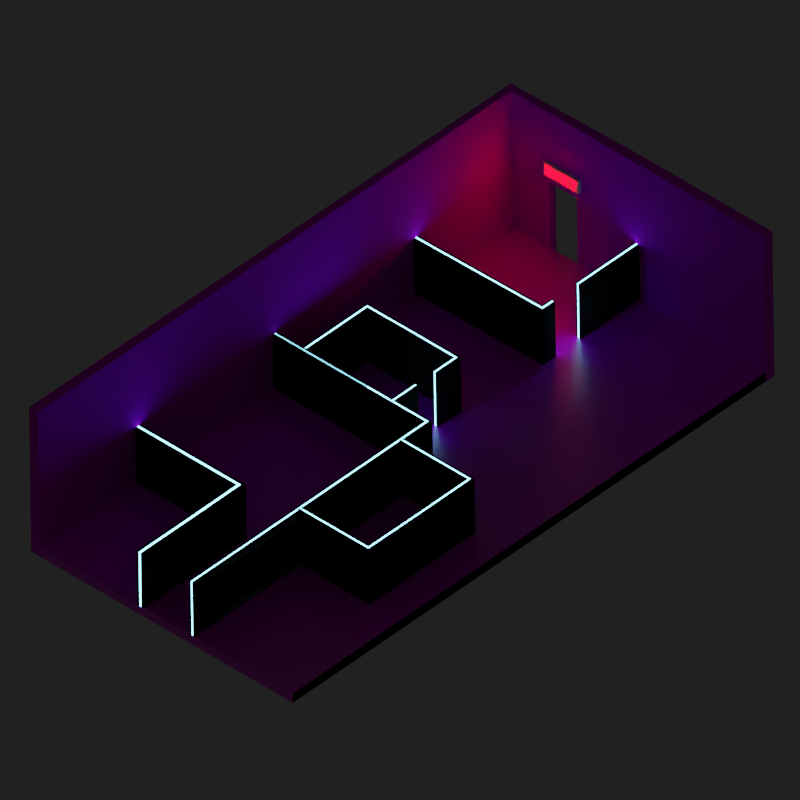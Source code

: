 # Source: level_11.blend  (saved by Blender 2.83.19; exported with 4.5.12 LTS)
import bpy
from mathutils import Matrix  # noqa: F401  (used for matrix-valued properties, if any)

bpy.ops.wm.read_factory_settings(use_empty=True)
scene = bpy.context.scene
scene.name = 'Scene'

# ---- collections
col_collection = bpy.data.collections.new('Collection'); scene.collection.children.link(col_collection)

# ---- images (referenced by path relative to the original .blend; pixels are not part of the script)
import os
ASSET_DIR = os.environ.get("B2B_ASSET_DIR", "")  # directory of the original .blend (textures are referenced by path, not embedded)
HERE = os.path.dirname(os.path.abspath(__file__))  # packed textures are extracted next to this script under _unpacked/

def load_image(name, relpath, width, height, colorspace="sRGB"):
    """Load a texture the original file referenced (path relative to the .blend, or extracted next to this script)."""
    p = next((c for c in (os.path.join(HERE, relpath), os.path.join(ASSET_DIR, relpath)) if relpath and os.path.exists(c)), "")
    if p:
        img = bpy.data.images.load(p, check_existing=True)
        img.name = name
    else:  # same state as the original file: an image datablock whose file is absent (Cycles renders it pink)
        img = bpy.data.images.new(name, width, height)
        img.source = "FILE"
        img.filepath = "//" + (relpath or name)
    img.colorspace_settings.name = colorspace
    return img
img_white_tiles_png_001 = load_image('White_Tiles.png.001', 'White_Tiles.png', 1024, 1024, 'sRGB')
img_black_tiles_png_001 = load_image('Black_Tiles.png.001', 'Black_Tiles.png', 1024, 1024, 'sRGB')

# ---- materials (node trees are filled in below, after node groups)
mat_floor = bpy.data.materials.new('Floor')
mat_floor.use_transparent_shadow = False
mat_material = bpy.data.materials.new('Material')
mat_material.use_transparent_shadow = False
mat_wall_black_002 = bpy.data.materials.new('Wall_Black.002')
mat_wall_black_002.use_transparent_shadow = False
mat_wall_black_002.diffuse_color = (0.0149, 0.0149, 0.0149, 1.0)
mat_wall_black_002.roughness = 0.925
mat_wall_black_002.specular_intensity = 0.05833
mat_emission_001 = bpy.data.materials.new('Emission.001')
mat_emission_001.use_transparent_shadow = False
mat_black_tiles = bpy.data.materials.new('Black Tiles')
mat_black_tiles.use_transparent_shadow = False

# ---- material node trees
mat_floor.use_nodes = True; mat_floor.node_tree.nodes.clear()
_N = mat_floor.node_tree.nodes; _L = mat_floor.node_tree.links
n0 = _N.new('ShaderNodeOutputMaterial'); n0.name = 'Material Output'; n0.location = (650, 300)
n1 = _N.new('ShaderNodeTexCoord'); n1.name = 'Texture Coordinate'; n1.location = (-932, 159)
n2 = _N.new('ShaderNodeMapping'); n2.name = 'Mapping'; n2.location = (-722, 176)
n2.width = 240
n2.inputs[3].default_value = (15.0, 8.0, 1.0)
n3 = _N.new('ShaderNodeTexImage'); n3.name = 'Image Texture.001'; n3.location = (-402, -9)
n3.image = img_white_tiles_png_001
n4 = _N.new('ShaderNodeValToRGB'); n4.name = 'ColorRamp'; n4.location = (-19, -70)
while len(n4.color_ramp.elements) > 1: n4.color_ramp.elements.remove(n4.color_ramp.elements[-1])
n4.color_ramp.elements[0].position = 0.0; n4.color_ramp.elements[0].color = (1.0, 1.0, 1.0, 1.0)
_e = n4.color_ramp.elements.new(0.4364); _e.color = (0.0, 0.0, 0.0, 1.0)
n5 = _N.new('ShaderNodeBsdfPrincipled'); n5.name = 'Principled BSDF'; n5.location = (360, 300)
n5.distribution = 'GGX'
n5.subsurface_method = 'BURLEY'
n5.inputs[3].default_value = 1.45
n5.inputs[13].default_value = 1.0
n5.inputs[27].default_value = (0.0, 0.0, 0.0, 1.0)
n5.inputs[28].default_value = 1.0
_L.new(n2.outputs[0], n3.inputs[0])
_L.new(n1.outputs[2], n2.inputs[0])
_L.new(n3.outputs[0], n5.inputs[0])
_L.new(n3.outputs[0], n4.inputs[0])
_L.new(n4.outputs[0], n5.inputs[2])
_L.new(n5.outputs[0], n0.inputs[0])
n0.is_active_output = True
mat_material.use_nodes = True; mat_material.node_tree.nodes.clear()
_N = mat_material.node_tree.nodes; _L = mat_material.node_tree.links
n0 = _N.new('ShaderNodeOutputMaterial'); n0.name = 'Material Output'; n0.location = (300, 300)
n1 = _N.new('ShaderNodeEmission'); n1.name = 'Emission'; n1.location = (46, 228)
n1.inputs[0].default_value = (1.0, 0.0, 0.003421, 1.0)
n1.inputs[1].default_value = 17.4
_L.new(n1.outputs[0], n0.inputs[0])
n0.is_active_output = True
mat_wall_black_002.use_nodes = True; mat_wall_black_002.node_tree.nodes.clear()
_N = mat_wall_black_002.node_tree.nodes; _L = mat_wall_black_002.node_tree.links
n0 = _N.new('ShaderNodeBsdfPrincipled'); n0.name = 'Principled BSDF'; n0.location = (10, 300)
n0.distribution = 'GGX'
n0.subsurface_method = 'BURLEY'
n0.inputs[0].default_value = (0.0149, 0.0149, 0.0149, 1.0)
n0.inputs[2].default_value = 0.925
n0.inputs[3].default_value = 1.45
n0.inputs[13].default_value = 0.05833
n0.inputs[27].default_value = (0.0, 0.0, 0.0, 1.0)
n0.inputs[28].default_value = 1.0
n1 = _N.new('ShaderNodeOutputMaterial'); n1.name = 'Material Output'; n1.location = (300, 300)
_L.new(n0.outputs[0], n1.inputs[0])
n1.is_active_output = True
mat_emission_001.use_nodes = True; mat_emission_001.node_tree.nodes.clear()
_N = mat_emission_001.node_tree.nodes; _L = mat_emission_001.node_tree.links
n0 = _N.new('ShaderNodeOutputMaterial'); n0.name = 'Material Output'; n0.location = (300, 300)
n1 = _N.new('ShaderNodeEmission'); n1.name = 'Emission'; n1.location = (67, 237)
n1.inputs[0].default_value = (0.1914, 0.7458, 1.0, 1.0)
n1.inputs[1].default_value = 8.9
_L.new(n1.outputs[0], n0.inputs[0])
n0.is_active_output = True
mat_black_tiles.use_nodes = True; mat_black_tiles.node_tree.nodes.clear()
_N = mat_black_tiles.node_tree.nodes; _L = mat_black_tiles.node_tree.links
n0 = _N.new('ShaderNodeTexCoord'); n0.name = 'Texture Coordinate'; n0.location = (-830, 132)
n1 = _N.new('ShaderNodeMapping'); n1.name = 'Mapping'; n1.location = (-620, 149)
n1.width = 240
n1.inputs[3].default_value = (8.0, 4.0, 1.0)
n2 = _N.new('ShaderNodeTexImage'); n2.name = 'Image Texture'; n2.location = (-330, 135)
n2.image = img_black_tiles_png_001
n3 = _N.new('ShaderNodeOutputMaterial'); n3.name = 'Material Output'; n3.location = (601, 287)
n4 = _N.new('ShaderNodeValToRGB'); n4.name = 'ColorRamp'; n4.location = (14, 25)
while len(n4.color_ramp.elements) > 1: n4.color_ramp.elements.remove(n4.color_ramp.elements[-1])
n4.color_ramp.elements[0].position = 0.0; n4.color_ramp.elements[0].color = (1.0, 1.0, 1.0, 1.0)
_e = n4.color_ramp.elements.new(0.08182); _e.color = (0.0, 0.0, 0.0, 1.0)
n5 = _N.new('ShaderNodeBrightContrast'); n5.name = 'Bright/Contrast'; n5.location = (82, 144)
n5.inputs[1].default_value = -0.05
n5.inputs[2].default_value = -0.05
n6 = _N.new('ShaderNodeBsdfPrincipled'); n6.name = 'Principled BSDF'; n6.location = (317, 224)
n6.distribution = 'GGX'
n6.subsurface_method = 'BURLEY'
n6.inputs[2].default_value = 1.0
n6.inputs[3].default_value = 1.45
n6.inputs[13].default_value = 0.1045
n6.inputs[27].default_value = (0.0, 0.0, 0.0, 1.0)
n6.inputs[28].default_value = 1.0
_L.new(n6.outputs[0], n3.inputs[0])
_L.new(n1.outputs[0], n2.inputs[0])
_L.new(n0.outputs[2], n1.inputs[0])
_L.new(n2.outputs[0], n5.inputs[0])
_L.new(n2.outputs[0], n4.inputs[0])
_L.new(n5.outputs[0], n6.inputs[0])
n3.is_active_output = True

# ---- world
world_world = bpy.data.worlds.new('World'); scene.world = world_world
world_world.use_nodes = True; world_world.node_tree.nodes.clear()
_N = world_world.node_tree.nodes; _L = world_world.node_tree.links
n0 = _N.new('ShaderNodeOutputWorld'); n0.name = 'World Output'; n0.location = (300, 300)
n1 = _N.new('ShaderNodeBackground'); n1.name = 'Background'; n1.location = (10, 300)
n1.inputs[0].default_value = (0.0291, 0.0291, 0.0291, 1.0)
n1.inputs[1].default_value = 0.5
_L.new(n1.outputs[0], n0.inputs[0])
n0.is_active_output = True
world_world.color = (0.05088, 0.05088, 0.05088)
world_world.use_sun_shadow = False
world_world.sun_shadow_jitter_overblur = 0.0

# ---- cameras
cam_camera = bpy.data.cameras.new('Camera')
cam_camera.type = 'ORTHO'
cam_camera.ortho_scale = 23.1

# ---- meshes
me_cube_004 = bpy.data.meshes.new('Cube.004')
me_cube_004.from_pydata([(-10.0, -5.0, -5.0), (-10.0, 5.0, -5.0), (10.0, -5.0, -5.0), (10.0, 5.0, -5.0), (-10.0, -5.0, -5.35), (-10.0, 5.0, -5.35), (10.0, -5.0, -5.35), (10.0, 5.0, -5.35), (-10.0, 5.0, -5.0), (10.0, 5.0, -5.0), (-10.0, 5.0, -5.35), (10.0, 5.0, -5.35)], [], [(3, 1, 0, 2), (7, 6, 4, 5), (1, 3, 7, 5), (2, 0, 4, 6), (0, 1, 5, 4), (3, 2, 6, 7), (9, 8, 10, 11)])
_uv = me_cube_004.uv_layers.new(name='UVMap')
_uv.uv.foreach_set('vector', [1.0, 1.0, 0.0, 1.0, 0.0, 0.0, 1.0, 0.0, 1.0, 1.0, 1.0, 0.0, 0.0, 0.0, 0.0, 1.0, 0.0, 1.0, 1.0, 1.0, 1.0, 1.0, 0.0, 1.0, 1.0, 0.0, 0.0, 0.0, 0.0, 0.0, 1.0, 0.0, 0.0, 0.0, 0.0, 1.0, 0.0, 1.0, 0.0, 0.0, 1.0, 1.0, 1.0, 0.0, 1.0, 0.0, 1.0, 1.0, 1.0, 0.0, 0.0, 0.0, 0.0, 0.0, 1.0, 0.0])
me_cube_004.materials.append(mat_floor)
me_cube_004.use_remesh_fix_poles = True
me_cube_004.use_remesh_preserve_attributes = False
me_cube_004.use_mirror_vertex_groups = False
me_cube_004.update()
me_cube = bpy.data.meshes.new('Cube')
me_cube.from_pydata([(-1.0, -1.0, -1.0), (-1.0, -1.0, 1.0), (-1.0, 1.342, -1.0), (-1.0, 1.342, 1.0), (1.0, -1.0, -1.0), (1.0, -1.0, 1.0), (1.0, 1.342, -1.0), (1.0, 1.342, 1.0)], [], [(0, 1, 3, 2), (2, 3, 7, 6), (6, 7, 5, 4), (4, 5, 1, 0), (2, 6, 4, 0), (7, 3, 1, 5)])
_uv = me_cube.uv_layers.new(name='UVMap')
_uv.uv.foreach_set('vector', [0.375, 0.0, 0.625, 0.0, 0.625, 0.25, 0.375, 0.25, 0.375, 0.25, 0.625, 0.25, 0.625, 0.5, 0.375, 0.5, 0.375, 0.5, 0.625, 0.5, 0.625, 0.75, 0.375, 0.75, 0.375, 0.75, 0.625, 0.75, 0.625, 1.0, 0.375, 1.0, 0.125, 0.5, 0.375, 0.5, 0.375, 0.75, 0.125, 0.75, 0.625, 0.5, 0.875, 0.5, 0.875, 0.75, 0.625, 0.75])
me_cube.use_remesh_fix_poles = True
me_cube.use_remesh_preserve_attributes = False
me_cube.use_mirror_vertex_groups = False
me_cube.update()
me_cube_008 = bpy.data.meshes.new('Cube.008')
me_cube_008.from_pydata([(1.499, 0.93, -0.3724), (1.499, 0.93, -0.7448), (1.499, 1.097, -0.7448), (1.499, 0.93, 0.7448), (1.499, 1.097, 0.7448), (1.499, 1.097, -0.3724), (1.499, 0.93, 0.3724), (1.499, 1.097, 0.3724), (1.499, 1.235, 0.7448), (1.499, 1.235, 0.3724), (1.499, 0.7923, 0.7448), (1.499, 0.7923, 0.3724), (1.202, 0.93, -0.3724), (1.202, 0.93, -0.7448), (1.202, 1.097, -0.7448), (1.202, 0.93, 0.7448), (1.202, 1.097, 0.7448), (1.202, 1.097, -0.3724), (1.202, 0.93, 0.3724), (1.202, 1.097, 0.3724), (1.202, 1.235, 0.7448), (1.202, 1.235, 0.3724), (1.202, 0.7923, 0.3724), (1.202, 0.7923, 0.7448), (1.499, -0.8504, -0.3724), (1.499, -0.8504, -0.7448), (1.499, -0.6833, -0.7448), (1.499, -0.8504, 0.7448), (1.499, -0.6833, 0.7448), (1.499, -0.6833, -0.3724), (1.499, -0.8504, 0.3724), (1.499, -0.6833, 0.1889), (1.499, -0.4196, 0.1889), (1.499, -0.4196, -0.1889), (1.499, -0.6833, -0.1889), (1.499, -0.6833, 0.3724), (1.499, -0.4196, 0.7448), (1.499, -0.4196, 0.3724), (1.499, -0.4196, -0.3724), (1.499, -0.4196, -0.7448), (1.499, -0.8504, -0.1889), (1.499, -0.8504, 0.1889), (1.202, -0.8504, -0.3724), (1.202, -0.8504, -0.7448), (1.202, -0.6833, -0.7448), (1.202, -0.8504, 0.7448), (1.202, -0.6833, 0.7448), (1.202, -0.6833, -0.3724), (1.202, -0.8504, 0.3724), (1.202, -0.6833, 0.1889), (1.202, -0.4196, 0.1889), (1.202, -0.4196, -0.1889), (1.202, -0.6833, -0.1889), (1.202, -0.6833, 0.3724), (1.202, -0.4196, 0.7448), (1.202, -0.4196, 0.3724), (1.202, -0.4196, -0.3724), (1.202, -0.4196, -0.7448), (1.202, -0.8504, -0.1889), (1.202, -0.8504, 0.1889), (1.499, -0.3782, -0.3921), (1.499, -0.26, -0.6924), (1.499, 0.03631, 0.6612), (1.499, 0.1545, 0.3609), (1.499, 0.03631, -0.6924), (1.499, 0.1545, -0.3921), (1.499, -0.3782, 0.3609), (1.499, -0.26, 0.6612), (1.202, -0.26, -0.6924), (1.202, -0.3782, -0.3921), (1.202, 0.03631, 0.6612), (1.202, 0.1545, 0.3609), (1.202, 0.1545, -0.3921), (1.202, 0.03631, -0.6924), (1.202, -0.3782, 0.3609), (1.202, -0.26, 0.6612), (1.499, 0.3913, -0.3724), (1.499, 0.3913, -0.7448), (1.499, 0.5585, -0.7448), (1.499, 0.3913, 0.7448), (1.499, 0.5585, 0.7448), (1.499, 0.5585, -0.3724), (1.499, 0.3913, 0.3724), (1.499, 0.5585, 0.3724), (1.499, 0.6961, -0.7448), (1.499, 0.6961, 0.7448), (1.499, 0.6961, -0.3724), (1.499, 0.6961, 0.3724), (1.499, 0.2537, -0.3724), (1.499, 0.2537, -0.7448), (1.499, 0.2537, 0.7448), (1.499, 0.2537, 0.3724), (1.202, 0.3913, -0.3724), (1.202, 0.3913, -0.7448), (1.202, 0.5585, -0.7448), (1.202, 0.3913, 0.7448), (1.202, 0.5585, 0.7448), (1.202, 0.5585, -0.3724), (1.202, 0.3913, 0.3724), (1.202, 0.5585, 0.3724), (1.202, 0.6961, -0.3724), (1.202, 0.6961, -0.7448), (1.202, 0.6961, 0.7448), (1.202, 0.6961, 0.3724), (1.202, 0.2537, -0.3724), (1.202, 0.2537, -0.7448), (1.202, 0.2537, 0.7448), (1.202, 0.2537, 0.3724)], [], [(6, 7, 4, 3), (1, 2, 5, 0), (5, 7, 6, 0), (4, 7, 9, 8), (6, 3, 10, 11), (18, 15, 16, 19), (13, 12, 17, 14), (17, 12, 18, 19), (16, 20, 21, 19), (18, 22, 23, 15), (11, 22, 18, 6), (8, 20, 16, 4), (1, 13, 14, 2), (5, 17, 19, 7), (3, 15, 23, 10), (7, 19, 21, 9), (4, 16, 15, 3), (6, 18, 12, 0), (10, 23, 22, 11), (2, 14, 17, 5), (9, 21, 20, 8), (0, 12, 13, 1), (30, 35, 28, 27), (25, 26, 29, 24), (34, 33, 32, 31), (24, 29, 34, 40), (41, 40, 34, 31), (41, 31, 35, 30), (35, 37, 36, 28), (26, 39, 38, 29), (48, 45, 46, 53), (43, 42, 47, 44), (52, 49, 50, 51), (42, 58, 52, 47), (59, 49, 52, 58), (59, 48, 53, 49), (53, 46, 54, 55), (44, 47, 56, 57), (39, 57, 56, 38), (38, 56, 47, 29), (28, 46, 45, 27), (30, 48, 59, 41), (31, 49, 53, 35), (33, 51, 50, 32), (27, 45, 48, 30), (40, 58, 42, 24), (32, 50, 49, 31), (29, 47, 52, 34), (41, 59, 58, 40), (34, 52, 51, 33), (35, 53, 55, 37), (36, 54, 46, 28), (24, 42, 43, 25), (37, 55, 54, 36), (26, 44, 57, 39), (25, 43, 44, 26), (61, 63, 62, 60), (65, 67, 66, 64), (68, 69, 70, 71), (72, 73, 74, 75), (65, 72, 75, 67), (64, 73, 72, 65), (61, 68, 71, 63), (60, 69, 68, 61), (66, 74, 73, 64), (67, 75, 74, 66), (62, 70, 69, 60), (63, 71, 70, 62), (82, 83, 80, 79), (77, 78, 81, 76), (81, 83, 82, 76), (80, 83, 87, 85), (81, 78, 84, 86), (82, 79, 90, 91), (77, 76, 88, 89), (98, 95, 96, 99), (93, 92, 97, 94), (97, 92, 98, 99), (96, 102, 103, 99), (97, 100, 101, 94), (98, 107, 106, 95), (93, 105, 104, 92), (83, 99, 103, 87), (76, 92, 104, 88), (86, 100, 97, 81), (78, 94, 101, 84), (81, 97, 99, 83), (77, 93, 94, 78), (88, 104, 105, 89), (82, 98, 92, 76), (80, 96, 95, 79), (90, 106, 107, 91), (84, 101, 100, 86), (91, 107, 98, 82), (87, 103, 102, 85), (79, 95, 106, 90), (85, 102, 96, 80), (89, 105, 93, 77)])
_uv = me_cube_008.uv_layers.new(name='UVMap')
_uv.uv.foreach_set('vector', [0.5625, 0.5, 0.5625, 0.75, 0.625, 0.75, 0.625, 0.5, 0.375, 0.5, 0.375, 0.75, 0.4375, 0.75, 0.4375, 0.5, 0.4375, 0.75, 0.5625, 0.75, 0.5625, 0.5, 0.4375, 0.5, 0.625, 0.75, 0.5625, 0.75, 0.5625, 0.75, 0.625, 0.75, 0.5625, 0.5, 0.625, 0.5, 0.625, 0.5, 0.5625, 0.5, 0.5625, 0.5, 0.625, 0.5, 0.625, 0.75, 0.5625, 0.75, 0.375, 0.5, 0.4375, 0.5, 0.4375, 0.75, 0.375, 0.75, 0.4375, 0.75, 0.4375, 0.5, 0.5625, 0.5, 0.5625, 0.75, 0.625, 0.75, 0.625, 0.75, 0.5625, 0.75, 0.5625, 0.75, 0.5625, 0.5, 0.5625, 0.5, 0.625, 0.5, 0.625, 0.5, 0.5625, 0.5, 0.5625, 0.5, 0.5625, 0.5, 0.5625, 0.5, 0.625, 0.75, 0.625, 0.75, 0.625, 0.75, 0.625, 0.75, 0.375, 0.5, 0.375, 0.5, 0.375, 0.75, 0.375, 0.75, 0.4375, 0.75, 0.4375, 0.75, 0.5625, 0.75, 0.5625, 0.75, 0.625, 0.5, 0.625, 0.5, 0.625, 0.5, 0.625, 0.5, 0.5625, 0.75, 0.5625, 0.75, 0.5625, 0.75, 0.5625, 0.75, 0.625, 0.75, 0.625, 0.75, 0.625, 0.5, 0.625, 0.5, 0.5625, 0.5, 0.5625, 0.5, 0.4375, 0.5, 0.4375, 0.5, 0.625, 0.5, 0.625, 0.5, 0.5625, 0.5, 0.5625, 0.5, 0.375, 0.75, 0.375, 0.75, 0.4375, 0.75, 0.4375, 0.75, 0.5625, 0.75, 0.5625, 0.75, 0.625, 0.75, 0.625, 0.75, 0.4375, 0.5, 0.4375, 0.5, 0.375, 0.5, 0.375, 0.5, 0.5625, 0.5, 0.5625, 0.75, 0.625, 0.75, 0.625, 0.5, 0.375, 0.5, 0.375, 0.75, 0.4375, 0.75, 0.4375, 0.5, 0.4683, 0.75, 0.4683, 0.75, 0.5317, 0.75, 0.5317, 0.75, 0.4375, 0.5, 0.4375, 0.75, 0.4683, 0.75, 0.4683, 0.5, 0.5317, 0.5, 0.4683, 0.5, 0.4683, 0.75, 0.5317, 0.75, 0.5317, 0.5, 0.5317, 0.75, 0.5625, 0.75, 0.5625, 0.5, 0.5625, 0.75, 0.5625, 0.75, 0.625, 0.75, 0.625, 0.75, 0.375, 0.75, 0.375, 0.75, 0.4375, 0.75, 0.4375, 0.75, 0.5625, 0.5, 0.625, 0.5, 0.625, 0.75, 0.5625, 0.75, 0.375, 0.5, 0.4375, 0.5, 0.4375, 0.75, 0.375, 0.75, 0.4683, 0.75, 0.5317, 0.75, 0.5317, 0.75, 0.4683, 0.75, 0.4375, 0.5, 0.4683, 0.5, 0.4683, 0.75, 0.4375, 0.75, 0.5317, 0.5, 0.5317, 0.75, 0.4683, 0.75, 0.4683, 0.5, 0.5317, 0.5, 0.5625, 0.5, 0.5625, 0.75, 0.5317, 0.75, 0.5625, 0.75, 0.625, 0.75, 0.625, 0.75, 0.5625, 0.75, 0.375, 0.75, 0.4375, 0.75, 0.4375, 0.75, 0.375, 0.75, 0.375, 0.75, 0.375, 0.75, 0.4375, 0.75, 0.4375, 0.75, 0.4375, 0.75, 0.4375, 0.75, 0.4375, 0.75, 0.4375, 0.75, 0.625, 0.75, 0.625, 0.75, 0.625, 0.5, 0.625, 0.5, 0.5625, 0.5, 0.5625, 0.5, 0.5317, 0.5, 0.5317, 0.5, 0.5317, 0.75, 0.5317, 0.75, 0.5625, 0.75, 0.5625, 0.75, 0.4683, 0.75, 0.4683, 0.75, 0.5317, 0.75, 0.5317, 0.75, 0.625, 0.5, 0.625, 0.5, 0.5625, 0.5, 0.5625, 0.5, 0.4683, 0.5, 0.4683, 0.5, 0.4375, 0.5, 0.4375, 0.5, 0.5317, 0.75, 0.5317, 0.75, 0.5317, 0.75, 0.5317, 0.75, 0.4375, 0.75, 0.4375, 0.75, 0.4683, 0.75, 0.4683, 0.75, 0.5317, 0.5, 0.5317, 0.5, 0.4683, 0.5, 0.4683, 0.5, 0.4683, 0.75, 0.4683, 0.75, 0.4683, 0.75, 0.4683, 0.75, 0.5625, 0.75, 0.5625, 0.75, 0.5625, 0.75, 0.5625, 0.75, 0.625, 0.75, 0.625, 0.75, 0.625, 0.75, 0.625, 0.75, 0.4375, 0.5, 0.4375, 0.5, 0.375, 0.5, 0.375, 0.5, 0.5625, 0.75, 0.5625, 0.75, 0.625, 0.75, 0.625, 0.75, 0.375, 0.75, 0.375, 0.75, 0.375, 0.75, 0.375, 0.75, 0.375, 0.5, 0.375, 0.5, 0.375, 0.75, 0.375, 0.75, 0.375, 0.75, 0.625, 0.75, 0.625, 0.5, 0.375, 0.5, 0.375, 0.75, 0.625, 0.75, 0.625, 0.5, 0.375, 0.5, 0.375, 0.75, 0.375, 0.5, 0.625, 0.5, 0.625, 0.75, 0.375, 0.75, 0.375, 0.5, 0.625, 0.5, 0.625, 0.75, 0.375, 0.75, 0.375, 0.75, 0.625, 0.75, 0.625, 0.75, 0.375, 0.5, 0.375, 0.5, 0.375, 0.75, 0.375, 0.75, 0.375, 0.75, 0.375, 0.75, 0.625, 0.75, 0.625, 0.75, 0.375, 0.5, 0.375, 0.5, 0.375, 0.75, 0.375, 0.75, 0.625, 0.5, 0.625, 0.5, 0.375, 0.5, 0.375, 0.5, 0.625, 0.75, 0.625, 0.75, 0.625, 0.5, 0.625, 0.5, 0.625, 0.5, 0.625, 0.5, 0.375, 0.5, 0.375, 0.5, 0.625, 0.75, 0.625, 0.75, 0.625, 0.5, 0.625, 0.5, 0.5625, 0.5, 0.5625, 0.75, 0.625, 0.75, 0.625, 0.5, 0.375, 0.5, 0.375, 0.75, 0.4375, 0.75, 0.4375, 0.5, 0.4375, 0.75, 0.5625, 0.75, 0.5625, 0.5, 0.4375, 0.5, 0.625, 0.75, 0.5625, 0.75, 0.5625, 0.75, 0.625, 0.75, 0.4375, 0.75, 0.375, 0.75, 0.375, 0.75, 0.4375, 0.75, 0.5625, 0.5, 0.625, 0.5, 0.625, 0.5, 0.5625, 0.5, 0.375, 0.5, 0.4375, 0.5, 0.4375, 0.5, 0.375, 0.5, 0.5625, 0.5, 0.625, 0.5, 0.625, 0.75, 0.5625, 0.75, 0.375, 0.5, 0.4375, 0.5, 0.4375, 0.75, 0.375, 0.75, 0.4375, 0.75, 0.4375, 0.5, 0.5625, 0.5, 0.5625, 0.75, 0.625, 0.75, 0.625, 0.75, 0.5625, 0.75, 0.5625, 0.75, 0.4375, 0.75, 0.4375, 0.75, 0.375, 0.75, 0.375, 0.75, 0.5625, 0.5, 0.5625, 0.5, 0.625, 0.5, 0.625, 0.5, 0.375, 0.5, 0.375, 0.5, 0.4375, 0.5, 0.4375, 0.5, 0.5625, 0.75, 0.5625, 0.75, 0.5625, 0.75, 0.5625, 0.75, 0.4375, 0.5, 0.4375, 0.5, 0.4375, 0.5, 0.4375, 0.5, 0.4375, 0.75, 0.4375, 0.75, 0.4375, 0.75, 0.4375, 0.75, 0.375, 0.75, 0.375, 0.75, 0.375, 0.75, 0.375, 0.75, 0.4375, 0.75, 0.4375, 0.75, 0.5625, 0.75, 0.5625, 0.75, 0.375, 0.5, 0.375, 0.5, 0.375, 0.75, 0.375, 0.75, 0.4375, 0.5, 0.4375, 0.5, 0.375, 0.5, 0.375, 0.5, 0.5625, 0.5, 0.5625, 0.5, 0.4375, 0.5, 0.4375, 0.5, 0.625, 0.75, 0.625, 0.75, 0.625, 0.5, 0.625, 0.5, 0.625, 0.5, 0.625, 0.5, 0.5625, 0.5, 0.5625, 0.5, 0.375, 0.75, 0.375, 0.75, 0.4375, 0.75, 0.4375, 0.75, 0.5625, 0.5, 0.5625, 0.5, 0.5625, 0.5, 0.5625, 0.5, 0.5625, 0.75, 0.5625, 0.75, 0.625, 0.75, 0.625, 0.75, 0.625, 0.5, 0.625, 0.5, 0.625, 0.5, 0.625, 0.5, 0.625, 0.75, 0.625, 0.75, 0.625, 0.75, 0.625, 0.75, 0.375, 0.5, 0.375, 0.5, 0.375, 0.5, 0.375, 0.5])
me_cube_008.materials.append(mat_material)
me_cube_008.use_remesh_fix_poles = True
me_cube_008.use_remesh_preserve_attributes = False
me_cube_008.use_mirror_vertex_groups = False
me_cube_008.update()
me_cube_002_cube_001 = bpy.data.meshes.new('Cube.002_Cube.001')
me_cube_002_cube_001.from_pydata([(-2.552, 0.4194, -1.0), (-2.552, 0.4194, 1.0), (-2.367, 0.4194, -1.0), (-2.367, 0.4194, 1.0), (-2.426, 0.4194, 1.0), (-2.482, 0.4194, 1.0), (-2.482, 0.4194, -1.0), (-2.426, 0.4194, -1.0), (-2.552, 2.914, 1.0), (-2.552, 2.914, -1.0), (-2.367, 2.71, -1.0), (-2.367, 2.71, 1.0), (-2.426, 2.774, 1.0), (-2.482, 2.833, 1.0), (-2.482, 2.833, -1.0), (-2.426, 2.774, -1.0), (7.51, 2.911, -1.0), (7.51, 2.911, 1.0), (7.51, 2.713, -1.0), (7.51, 2.713, 1.0), (7.51, 2.84, 1.0), (7.51, 2.84, -1.0), (7.51, 2.783, -1.0), (7.51, 2.783, 1.0), (-2.552, 0.4127, -1.0), (-2.552, 0.4127, 1.0), (-2.367, 0.4127, -1.0), (-2.367, 0.4127, 1.0), (-2.426, 0.4127, 1.0), (-2.482, 0.4127, 1.0), (-2.482, 0.4127, -1.0), (-2.426, 0.4127, -1.0), (-2.552, -3.223, -1.0), (-2.552, -3.223, 1.0), (-2.367, -3.223, -1.0), (-2.367, -3.223, 1.0), (-2.426, -3.223, 1.0), (-2.482, -3.223, 1.0), (-2.482, -3.223, -1.0), (-2.426, -3.223, -1.0), (-2.552, -3.229, -1.0), (-2.552, -3.229, 1.0), (-2.367, -3.229, -1.0), (-2.367, -3.229, 1.0), (-2.426, -3.229, 1.0), (-2.482, -3.229, 1.0), (-2.482, -3.229, -1.0), (-2.426, -3.229, -1.0)], [], [(24, 25, 8, 9), (26, 10, 11, 27), (17, 8, 13, 20), (24, 9, 14, 30), (31, 15, 10, 26), (23, 12, 11, 19), (22, 15, 14, 21), (28, 12, 13, 29), (12, 23, 20, 13), (15, 22, 18, 10), (9, 16, 21, 14), (10, 18, 19, 11), (9, 8, 17, 16), (15, 31, 30, 14), (8, 25, 29, 13), (12, 28, 27, 11), (26, 27, 43, 42), (7, 6, 38, 39), (25, 24, 40, 41), (7, 2, 34, 39), (28, 29, 45, 44), (0, 6, 38, 32), (30, 31, 47, 46), (1, 5, 37, 33), (31, 26, 42, 47), (4, 3, 35, 36), (24, 30, 46, 40), (2, 3, 35, 34), (29, 25, 41, 45), (1, 0, 32, 33), (27, 28, 44, 43), (4, 5, 37, 36), (38, 45, 44, 39), (42, 43, 44, 39, 47), (38, 45, 41, 40, 32), (20, 23, 22, 21), (21, 16, 17, 20), (19, 18, 22, 23)])
me_cube_002_cube_001.polygons.foreach_set('use_smooth', [1, 1, 1, 1, 1, 1, 1, 1, 1, 1, 1, 1, 1, 1, 1, 1, 1, 0, 1, 0, 1, 0, 1, 0, 1, 0, 1, 0, 1, 0, 1, 0, 0, 1, 0, 1, 1, 1])
me_cube_002_cube_001.polygons.foreach_set('material_index', [0, 0, 0, 0, 0, 0, 1, 1, 1, 0, 0, 0, 0, 1, 0, 0, 0, 0, 0, 0, 1, 0, 1, 0, 0, 0, 0, 0, 0, 0, 0, 0, 0, 0, 0, 1, 0, 0])
_k = set([(8, 9), (8, 17), (8, 25), (9, 16), (9, 24), (10, 11), (10, 18), (10, 26), (11, 19), (11, 27)])
me_cube_002_cube_001.attributes.new('sharp_edge', 'BOOLEAN', 'EDGE').data.foreach_set('value', [ (min(e.vertices), max(e.vertices)) in _k for e in me_cube_002_cube_001.edges])
_uv = me_cube_002_cube_001.uv_layers.new(name='UVMap')
_uv.uv.foreach_set('vector', [0.5, 0.375, 0.625, 0.375, 0.625, 0.5, 0.5, 0.5, 0.5, 0.375, 0.5, 0.5, 0.625, 0.5, 0.625, 0.375, 0.625, 0.625, 0.625, 0.5, 0.625, 0.5, 0.625, 0.625, 0.5, 0.375, 0.5, 0.5, 0.5, 0.5, 0.5, 0.375, 0.5, 0.375, 0.5, 0.5, 0.5, 0.5, 0.5, 0.375, 0.625, 0.625, 0.625, 0.5, 0.625, 0.5, 0.625, 0.625, 0.5, 0.625, 0.5, 0.5, 0.5, 0.5, 0.5, 0.625, 0.625, 0.375, 0.625, 0.5, 0.625, 0.5, 0.625, 0.375, 0.625, 0.5, 0.625, 0.625, 0.625, 0.625, 0.625, 0.5, 0.5, 0.5, 0.5, 0.625, 0.5, 0.625, 0.5, 0.5, 0.5, 0.5, 0.5, 0.625, 0.5, 0.625, 0.5, 0.5, 0.5, 0.5, 0.5, 0.625, 0.625, 0.625, 0.625, 0.5, 0.5, 0.5, 0.625, 0.5, 0.625, 0.625, 0.5, 0.625, 0.5, 0.5, 0.5, 0.375, 0.5, 0.375, 0.5, 0.5, 0.625, 0.5, 0.625, 0.375, 0.625, 0.375, 0.625, 0.5, 0.625, 0.5, 0.625, 0.375, 0.625, 0.375, 0.625, 0.5, 0.5, 0.375, 0.625, 0.375, 0.625, 0.375, 0.5, 0.375, 0.0, 0.0, 0.0, 0.0, 0.0, 0.0, 0.0, 0.0, 0.625, 0.375, 0.5, 0.375, 0.5, 0.375, 0.625, 0.375, 0.0, 0.0, 0.0, 0.0, 0.0, 0.0, 0.0, 0.0, 0.625, 0.375, 0.625, 0.375, 0.625, 0.375, 0.625, 0.375, 0.0, 0.0, 0.0, 0.0, 0.0, 0.0, 0.0, 0.0, 0.5, 0.375, 0.5, 0.375, 0.5, 0.375, 0.5, 0.375, 0.0, 0.0, 0.0, 0.0, 0.0, 0.0, 0.0, 0.0, 0.5, 0.375, 0.5, 0.375, 0.5, 0.375, 0.5, 0.375, 0.0, 0.0, 0.0, 0.0, 0.0, 0.0, 0.0, 0.0, 0.5, 0.375, 0.5, 0.375, 0.5, 0.375, 0.5, 0.375, 0.0, 0.0, 0.0, 0.0, 0.0, 0.0, 0.0, 0.0, 0.625, 0.375, 0.625, 0.375, 0.625, 0.375, 0.625, 0.375, 0.0, 0.0, 0.0, 0.0, 0.0, 0.0, 0.0, 0.0, 0.625, 0.375, 0.625, 0.375, 0.625, 0.375, 0.625, 0.375, 0.0, 0.0, 0.0, 0.0, 0.0, 0.0, 0.0, 0.0, 0.0, 0.0, 0.625, 0.375, 0.625, 0.375, 0.0, 0.0, 0.5, 0.375, 0.625, 0.375, 0.625, 0.375, 0.0, 0.0, 0.5, 0.375, 0.0, 0.0, 0.625, 0.375, 0.625, 0.375, 0.5, 0.375, 0.0, 0.0, 0.625, 0.625, 0.625, 0.625, 0.5, 0.625, 0.5, 0.625, 0.5, 0.625, 0.5, 0.625, 0.625, 0.625, 0.625, 0.625, 0.625, 0.625, 0.5, 0.625, 0.5, 0.625, 0.625, 0.625])
me_cube_002_cube_001.materials.append(mat_wall_black_002)
me_cube_002_cube_001.materials.append(mat_emission_001)
me_cube_002_cube_001.use_remesh_fix_poles = True
me_cube_002_cube_001.use_remesh_preserve_attributes = False
me_cube_002_cube_001.use_mirror_vertex_groups = False
me_cube_002_cube_001.update()
me_cube_002_cube_001.normals_split_custom_set([tuple(v) for v in zip(*[iter([-0.7071, -5.139e-08, -0.7071, -0.7071, 5.139e-08, 0.7071, -1.0, 0.0, 0.0, -1.0, 0.0, 0.0, 0.7071, -6.252e-08, -0.7071, 1.0, -2.332e-08, 0.0, 1.0, -2.332e-08, 0.0, 0.7071, 4.603e-08, 0.7071, 0.5774, 0.5773, 0.5774, -3.992e-09, 6.587e-08, 1.0, -3.069e-09, 7.443e-08, 1.0, 0.7071, 0.0, 0.7071, -0.7071, -5.139e-08, -0.7071, 3.992e-09, -6.587e-08, -1.0, 3.069e-09, -7.443e-08, -1.0, -1.394e-13, -7.373e-08, -1.0, -7.114e-15, -7.577e-08, -1.0, 1.071e-09, -7.464e-08, -1.0, -5.128e-10, -7.823e-08, -1.0, 0.7071, -6.252e-08, -0.7071, 0.7071, 0.0, 0.7071, -1.071e-09, 7.464e-08, 1.0, 5.128e-10, 7.823e-08, 1.0, 0.5774, -0.5773, 0.5774, 0.7071, 0.0, -0.7071, 1.071e-09, -7.464e-08, -1.0, 3.069e-09, -7.443e-08, -1.0, 0.7071, 0.0, -0.7071, 7.324e-14, 7.577e-08, 1.0, -1.071e-09, 7.464e-08, 1.0, -3.069e-09, 7.443e-08, 1.0, 8.336e-14, 7.373e-08, 1.0, -1.071e-09, 7.464e-08, 1.0, 0.7071, 0.0, 0.7071, 0.7071, 0.0, 0.7071, -3.069e-09, 7.443e-08, 1.0, 1.071e-09, -7.464e-08, -1.0, 0.7071, 0.0, -0.7071, 0.5774, -0.5773, -0.5774, -5.128e-10, -7.823e-08, -1.0, 3.992e-09, -6.587e-08, -1.0, 0.5774, 0.5773, -0.5774, 0.7071, 0.0, -0.7071, 3.069e-09, -7.443e-08, -1.0, 0.0002756, -1.0, 1.931e-07, 0.5774, -0.5773, -0.5774, 0.5774, -0.5773, 0.5774, 0.0002756, -1.0, 1.931e-07, 0.0002236, 1.0, -1.896e-07, 0.0002236, 1.0, -1.896e-07, 0.5774, 0.5773, 0.5774, 0.5774, 0.5773, -0.5774, 1.071e-09, -7.464e-08, -1.0, -7.114e-15, -7.577e-08, -1.0, -1.394e-13, -7.373e-08, -1.0, 3.069e-09, -7.443e-08, -1.0, -3.992e-09, 6.587e-08, 1.0, -0.7071, 5.139e-08, 0.7071, 8.336e-14, 7.373e-08, 1.0, -3.069e-09, 7.443e-08, 1.0, -1.071e-09, 7.464e-08, 1.0, 7.324e-14, 7.577e-08, 1.0, 0.7071, 4.603e-08, 0.7071, 5.128e-10, 7.823e-08, 1.0, 0.7071, -6.252e-08, -0.7071, 0.7071, 4.603e-08, 0.7071, 0.5551, -0.5877, 0.5886, 0.5551, -0.5877, -0.5886, -2.787e-13, 0.0, 1.0, -2.787e-13, 0.0, 1.0, -2.787e-13, 0.0, 1.0, -2.787e-13, 0.0, 1.0, -0.7071, 5.139e-08, 0.7071, -0.7071, -5.139e-08, -0.7071, -0.7071, 0.0, -0.7071, -0.7071, 0.0, 0.7071, -2.645e-13, 0.0, -1.0, -2.645e-13, 0.0, -1.0, -2.645e-13, 0.0, -1.0, -2.645e-13, 0.0, -1.0, 7.324e-14, 7.577e-08, 1.0, 8.336e-14, 7.373e-08, 1.0, 1.667e-13, 0.0, 1.0, -0.02548, -0.4465, 0.8944, 0.0, 0.0, -1.0, 0.0, 0.0, -1.0, 0.0, 0.0, -1.0, 0.0, 0.0, -1.0, -1.394e-13, -7.373e-08, -1.0, -7.114e-15, -7.577e-08, -1.0, -0.02548, -0.4465, -0.8944, -2.787e-13, 0.0, -1.0, 0.0, 0.0, -1.0, 0.0, 0.0, -1.0, 0.0, 0.0, -1.0, 0.0, 0.0, -1.0, -7.114e-15, -7.577e-08, -1.0, 0.7071, -6.252e-08, -0.7071, 0.5551, -0.5877, -0.5886, -0.02548, -0.4465, -0.8944, -2.645e-13, 0.0, -1.0, -2.645e-13, 0.0, -1.0, -2.645e-13, 0.0, -1.0, -2.645e-13, 0.0, -1.0, -0.7071, -5.139e-08, -0.7071, -1.394e-13, -7.373e-08, -1.0, -2.787e-13, 0.0, -1.0, -0.7071, 0.0, -0.7071, 1.0, 0.0, 0.0, 1.0, 0.0, 0.0, 1.0, 0.0, 0.0, 1.0, 0.0, 0.0, 8.336e-14, 7.373e-08, 1.0, -0.7071, 5.139e-08, 0.7071, -0.7071, 0.0, 0.7071, 1.667e-13, 0.0, 1.0, -1.0, 0.0, 0.0, -1.0, 0.0, 0.0, -1.0, 0.0, 0.0, -1.0, 0.0, 0.0, 0.7071, 4.603e-08, 0.7071, 7.324e-14, 7.577e-08, 1.0, -0.02548, -0.4465, 0.8944, 0.5551, -0.5877, 0.5886, -5.574e-13, 0.0, 1.0, -5.574e-13, 0.0, 1.0, -5.574e-13, 0.0, 1.0, -5.574e-13, 0.0, 1.0, 4.257e-06, 1.0, 0.003367, 4.257e-06, 1.0, 0.003367, 4.257e-06, 1.0, 0.003367, 4.257e-06, 1.0, 0.003367, 0.5551, -0.5877, -0.5886, 0.5551, -0.5877, 0.5886, -0.02548, -0.4465, 0.8944, -0.05697, -0.9984, 1.26e-07, -0.02548, -0.4465, -0.8944, 0.04827, -0.9988, -0.003363, 0.04827, -0.9988, -0.003363, 0.04827, -0.9988, -0.003363, 0.04827, -0.9988, -0.003363, 0.04827, -0.9988, -0.003363, 0.7071, 0.0, 0.7071, 0.7071, 0.0, 0.7071, 0.7071, 0.0, -0.7071, 0.7071, 0.0, -0.7071, 0.7071, 0.0, -0.7071, 0.5774, 0.5773, -0.5774, 0.5774, 0.5773, 0.5774, 0.7071, 0.0, 0.7071, 0.5774, -0.5773, 0.5774, 0.5774, -0.5773, -0.5774, 0.7071, 0.0, -0.7071, 0.7071, 0.0, 0.7071])] * 3)])
me_cube_002_cube_004 = bpy.data.meshes.new('Cube.002_Cube.004')
me_cube_002_cube_004.from_pydata([(-0.781, -0.8783, -1.0), (-0.781, -0.8783, 1.0), (-0.5964, -0.8783, -1.0), (-0.5964, -0.8783, 1.0), (-0.6554, -0.8783, 1.0), (-0.7114, -0.8783, 1.0), (-0.7114, -0.8783, -1.0), (-0.6554, -0.8783, -1.0), (-0.781, 1.616, 1.0), (-0.781, 1.616, -1.0), (-0.5964, 1.412, -1.0), (-0.5964, 1.412, 1.0), (-0.6551, 1.477, 1.0), (-0.7111, 1.535, 1.0), (-0.7111, 1.535, -1.0), (-0.6551, 1.477, -1.0), (1.07, 1.614, -1.0), (1.07, 1.614, 1.0), (1.07, 1.415, -1.0), (1.07, 1.415, 1.0), (1.07, 1.542, 1.0), (1.07, 1.542, -1.0), (1.07, 1.486, -1.0), (1.07, 1.486, 1.0), (-0.781, -0.885, -1.0), (-0.781, -0.885, 1.0), (-0.5964, -0.885, -1.0), (-0.5964, -0.885, 1.0), (-0.6554, -0.885, 1.0), (-0.7114, -0.885, 1.0), (-0.7114, -0.885, -1.0), (-0.6554, -0.885, -1.0), (2.36, 1.614, -1.0), (2.36, 1.614, 1.0), (2.36, 1.415, -1.0), (2.36, 1.415, 1.0), (2.36, 1.542, 1.0), (2.36, 1.542, -1.0), (2.36, 1.486, -1.0), (2.36, 1.486, 1.0), (-0.781, -1.384, -1.0), (-0.781, -1.384, 1.0), (-0.5964, -1.384, -1.0), (-0.5964, -1.384, 1.0), (-0.6554, -1.384, 1.0), (-0.7114, -1.384, 1.0), (-0.7114, -1.384, -1.0), (-0.6554, -1.384, -1.0), (-0.781, -1.391, -1.0), (-0.781, -1.391, 1.0), (-0.5964, -1.391, -1.0), (-0.5964, -1.391, 1.0), (-0.6554, -1.391, 1.0), (-0.7114, -1.391, 1.0), (-0.7114, -1.391, -1.0), (-0.6554, -1.391, -1.0)], [], [(24, 25, 8, 9), (26, 10, 11, 27), (17, 8, 13, 20), (24, 9, 14, 30), (31, 15, 10, 26), (23, 12, 11, 19), (22, 15, 14, 21), (28, 12, 13, 29), (12, 23, 20, 13), (15, 22, 18, 10), (9, 16, 21, 14), (10, 18, 19, 11), (9, 8, 17, 16), (15, 31, 30, 14), (8, 25, 29, 13), (12, 28, 27, 11), (22, 21, 37, 38), (19, 18, 34, 35), (21, 16, 32, 37), (23, 19, 35, 39), (20, 23, 39, 36), (16, 17, 33, 32), (17, 20, 36, 33), (18, 22, 38, 34), (1, 0, 40, 41), (27, 28, 52, 51), (4, 5, 45, 44), (26, 27, 51, 50), (7, 6, 46, 47), (25, 24, 48, 49), (7, 2, 42, 47), (28, 29, 53, 52), (0, 6, 46, 40), (30, 31, 55, 54), (1, 5, 45, 41), (31, 26, 50, 55), (4, 3, 43, 44), (24, 30, 54, 48), (2, 3, 43, 42), (29, 25, 49, 53), (53, 54, 55, 52), (43, 42, 50, 55, 52, 44), (54, 53, 49, 48), (36, 39, 38, 37), (37, 32, 33, 36), (35, 34, 38, 39)])
me_cube_002_cube_004.polygons.foreach_set('use_smooth', [1, 1, 1, 1, 1, 1, 1, 1, 1, 1, 1, 1, 1, 1, 1, 1, 1, 1, 1, 1, 1, 1, 1, 1, 0, 1, 0, 1, 0, 1, 0, 1, 0, 1, 0, 1, 0, 1, 0, 1, 1, 0, 1, 1, 1, 1])
me_cube_002_cube_004.polygons.foreach_set('material_index', [0, 0, 0, 0, 0, 0, 1, 1, 1, 0, 0, 0, 0, 1, 0, 0, 1, 0, 0, 0, 1, 0, 0, 0, 0, 0, 0, 0, 0, 0, 0, 1, 0, 1, 0, 0, 0, 0, 0, 0, 1, 0, 0, 1, 0, 0])
_k = set([(8, 9), (8, 17), (8, 25), (9, 16), (9, 24), (10, 11), (10, 18), (10, 26), (11, 19), (11, 27)])
me_cube_002_cube_004.attributes.new('sharp_edge', 'BOOLEAN', 'EDGE').data.foreach_set('value', [ (min(e.vertices), max(e.vertices)) in _k for e in me_cube_002_cube_004.edges])
_uv = me_cube_002_cube_004.uv_layers.new(name='UVMap')
_uv.uv.foreach_set('vector', [0.5, 0.375, 0.625, 0.375, 0.625, 0.5, 0.5, 0.5, 0.5, 0.375, 0.5, 0.5, 0.625, 0.5, 0.625, 0.375, 0.625, 0.625, 0.625, 0.5, 0.625, 0.5, 0.625, 0.625, 0.5, 0.375, 0.5, 0.5, 0.5, 0.5, 0.5, 0.375, 0.5, 0.375, 0.5, 0.5, 0.5, 0.5, 0.5, 0.375, 0.625, 0.625, 0.625, 0.5, 0.625, 0.5, 0.625, 0.625, 0.5, 0.625, 0.5, 0.5, 0.5, 0.5, 0.5, 0.625, 0.625, 0.375, 0.625, 0.5, 0.625, 0.5, 0.625, 0.375, 0.625, 0.5, 0.625, 0.625, 0.625, 0.625, 0.625, 0.5, 0.5, 0.5, 0.5, 0.625, 0.5, 0.625, 0.5, 0.5, 0.5, 0.5, 0.5, 0.625, 0.5, 0.625, 0.5, 0.5, 0.5, 0.5, 0.5, 0.625, 0.625, 0.625, 0.625, 0.5, 0.5, 0.5, 0.625, 0.5, 0.625, 0.625, 0.5, 0.625, 0.5, 0.5, 0.5, 0.375, 0.5, 0.375, 0.5, 0.5, 0.625, 0.5, 0.625, 0.375, 0.625, 0.375, 0.625, 0.5, 0.625, 0.5, 0.625, 0.375, 0.625, 0.375, 0.625, 0.5, 0.5, 0.625, 0.5, 0.625, 0.5, 0.625, 0.5, 0.625, 0.625, 0.625, 0.5, 0.625, 0.5, 0.625, 0.625, 0.625, 0.5, 0.625, 0.5, 0.625, 0.5, 0.625, 0.5, 0.625, 0.625, 0.625, 0.625, 0.625, 0.625, 0.625, 0.625, 0.625, 0.625, 0.625, 0.625, 0.625, 0.625, 0.625, 0.625, 0.625, 0.5, 0.625, 0.625, 0.625, 0.625, 0.625, 0.5, 0.625, 0.625, 0.625, 0.625, 0.625, 0.625, 0.625, 0.625, 0.625, 0.5, 0.625, 0.5, 0.625, 0.5, 0.625, 0.5, 0.625, 0.0, 0.0, 0.0, 0.0, 0.0, 0.0, 0.0, 0.0, 0.625, 0.375, 0.625, 0.375, 0.625, 0.375, 0.625, 0.375, 0.0, 0.0, 0.0, 0.0, 0.0, 0.0, 0.0, 0.0, 0.5, 0.375, 0.625, 0.375, 0.625, 0.375, 0.5, 0.375, 0.0, 0.0, 0.0, 0.0, 0.0, 0.0, 0.0, 0.0, 0.625, 0.375, 0.5, 0.375, 0.5, 0.375, 0.625, 0.375, 0.0, 0.0, 0.0, 0.0, 0.0, 0.0, 0.0, 0.0, 0.625, 0.375, 0.625, 0.375, 0.625, 0.375, 0.625, 0.375, 0.0, 0.0, 0.0, 0.0, 0.0, 0.0, 0.0, 0.0, 0.5, 0.375, 0.5, 0.375, 0.5, 0.375, 0.5, 0.375, 0.0, 0.0, 0.0, 0.0, 0.0, 0.0, 0.0, 0.0, 0.5, 0.375, 0.5, 0.375, 0.5, 0.375, 0.5, 0.375, 0.0, 0.0, 0.0, 0.0, 0.0, 0.0, 0.0, 0.0, 0.5, 0.375, 0.5, 0.375, 0.5, 0.375, 0.5, 0.375, 0.0, 0.0, 0.0, 0.0, 0.0, 0.0, 0.0, 0.0, 0.625, 0.375, 0.625, 0.375, 0.625, 0.375, 0.625, 0.375, 0.625, 0.375, 0.5, 0.375, 0.5, 0.375, 0.625, 0.375, 0.0, 0.0, 0.0, 0.0, 0.5, 0.375, 0.5, 0.375, 0.625, 0.375, 0.0, 0.0, 0.5, 0.375, 0.625, 0.375, 0.625, 0.375, 0.5, 0.375, 0.625, 0.625, 0.625, 0.625, 0.5, 0.625, 0.5, 0.625, 0.5, 0.625, 0.5, 0.625, 0.625, 0.625, 0.625, 0.625, 0.625, 0.625, 0.5, 0.625, 0.5, 0.625, 0.625, 0.625])
me_cube_002_cube_004.materials.append(mat_wall_black_002)
me_cube_002_cube_004.materials.append(mat_emission_001)
me_cube_002_cube_004.use_remesh_fix_poles = True
me_cube_002_cube_004.use_remesh_preserve_attributes = False
me_cube_002_cube_004.use_mirror_vertex_groups = False
me_cube_002_cube_004.update()
me_cube_002_cube_004.normals_split_custom_set([tuple(v) for v in zip(*[iter([-0.7071, -5.152e-08, -0.7071, -0.7071, 5.125e-08, 0.7071, -1.0, 2.383e-08, 0.0, -1.0, 2.383e-08, 0.0, 0.7071, -6.799e-08, -0.7071, 1.0, -1.321e-08, 0.0, 1.0, -1.321e-08, 0.0, 0.7071, 4.056e-08, 0.7071, 0.0004296, 0.707, 0.7072, 5.504e-09, 5.493e-08, 1.0, 6.625e-09, 6.203e-08, 1.0, 8.28e-09, 0.0, 1.0, -0.7071, -5.152e-08, -0.7071, 2.202e-08, -7.69e-08, -1.0, 1.699e-08, -8.684e-08, -1.0, -7.523e-13, -8.602e-08, -1.0, -3.84e-14, -8.84e-08, -1.0, 6.039e-09, -8.709e-08, -1.0, -2.991e-09, -9.13e-08, -1.0, 0.7071, -6.799e-08, -0.7071, 6.802e-09, 0.0, 1.0, -1.957e-07, 6.22e-08, 1.0, -8.839e-07, 6.521e-08, 1.0, 0.0005774, -0.7069, 0.7073, 3.111e-09, 0.0, -1.0, 6.039e-09, -8.709e-08, -1.0, 1.699e-08, -8.684e-08, -1.0, 1.47e-08, 0.0, -1.0, -4.344e-07, 6.314e-08, 1.0, -1.957e-07, 6.22e-08, 1.0, 6.625e-09, 6.203e-08, 1.0, 1.003e-12, 6.144e-08, 1.0, -1.957e-07, 6.22e-08, 1.0, 6.802e-09, 0.0, 1.0, 8.28e-09, 0.0, 1.0, 6.625e-09, 6.203e-08, 1.0, 6.039e-09, -8.709e-08, -1.0, 3.111e-09, 0.0, -1.0, 0.0005774, -0.7069, -0.7073, -2.991e-09, -9.13e-08, -1.0, 2.202e-08, -7.69e-08, -1.0, 0.0004296, 0.707, -0.7072, 1.47e-08, 0.0, -1.0, 1.699e-08, -8.684e-08, -1.0, 0.001633, -1.0, 2.146e-07, 0.0005774, -0.7069, -0.7073, 0.0005774, -0.7069, 0.7073, 0.001633, -1.0, 2.146e-07, 0.001215, 1.0, -1.932e-07, 0.001215, 1.0, -1.932e-07, 0.0004296, 0.707, 0.7072, 0.0004296, 0.707, -0.7072, 6.039e-09, -8.709e-08, -1.0, -3.84e-14, -8.84e-08, -1.0, -7.523e-13, -8.602e-08, -1.0, 1.699e-08, -8.684e-08, -1.0, 5.504e-09, 5.493e-08, 1.0, -0.7071, 5.125e-08, 0.7071, 1.003e-12, 6.144e-08, 1.0, 6.625e-09, 6.203e-08, 1.0, -1.957e-07, 6.22e-08, 1.0, -4.344e-07, 6.314e-08, 1.0, 0.7071, 4.056e-08, 0.7071, -8.839e-07, 6.521e-08, 1.0, 3.111e-09, 0.0, -1.0, 1.47e-08, 0.0, -1.0, 0.7071, 0.0, -0.7071, 0.7071, 0.0, -0.7071, 0.0005774, -0.7069, 0.7073, 0.0005774, -0.7069, -0.7073, 0.5774, -0.5774, -0.5774, 0.5774, -0.5774, 0.5774, 1.47e-08, 0.0, -1.0, 0.0004296, 0.707, -0.7072, 0.5774, 0.5774, -0.5774, 0.7071, 0.0, -0.7071, 6.802e-09, 0.0, 1.0, 0.0005774, -0.7069, 0.7073, 0.5774, -0.5774, 0.5774, 0.7071, 0.0, 0.7071, 8.28e-09, 0.0, 1.0, 6.802e-09, 0.0, 1.0, 0.7071, 0.0, 0.7071, 0.7071, 0.0, 0.7071, 0.0004296, 0.707, -0.7072, 0.0004296, 0.707, 0.7072, 0.5774, 0.5774, 0.5774, 0.5774, 0.5774, -0.5774, 0.0004296, 0.707, 0.7072, 8.28e-09, 0.0, 1.0, 0.7071, 0.0, 0.7071, 0.5774, 0.5774, 0.5774, 0.0005774, -0.7069, -0.7073, 3.111e-09, 0.0, -1.0, 0.7071, 0.0, -0.7071, 0.5774, -0.5774, -0.5774, -1.0, 0.0, 0.0, -1.0, 0.0, 0.0, -1.0, 0.0, 0.0, -1.0, 0.0, 0.0, 0.7071, 4.056e-08, 0.7071, -4.344e-07, 6.314e-08, 1.0, -4.76e-06, -0.4472, 0.8944, 0.7071, 0.0, 0.7071, -4.012e-12, 0.0, 1.0, -4.012e-12, 0.0, 1.0, -4.012e-12, 0.0, 1.0, -4.012e-12, 0.0, 1.0, 0.7071, -6.799e-08, -0.7071, 0.7071, 4.056e-08, 0.7071, 0.7071, 0.0, 0.7071, 0.7071, 0.0, -0.7071, -4.012e-12, 0.0, 1.0, -4.012e-12, 0.0, 1.0, -4.012e-12, 0.0, 1.0, -4.012e-12, 0.0, 1.0, -0.7071, 5.125e-08, 0.7071, -0.7071, -5.152e-08, -0.7071, -0.5774, -0.5774, -0.5774, -0.5774, -0.5774, 0.5774, -3.807e-12, 0.0, -1.0, -3.807e-12, 0.0, -1.0, -3.807e-12, 0.0, -1.0, -3.807e-12, 0.0, -1.0, -4.344e-07, 6.314e-08, 1.0, 1.003e-12, 6.144e-08, 1.0, -3.763e-06, -0.7071, 0.7071, -4.76e-06, -0.4472, 0.8944, 0.0, 0.0, -1.0, 0.0, 0.0, -1.0, 0.0, 0.0, -1.0, 0.0, 0.0, -1.0, -7.523e-13, -8.602e-08, -1.0, -3.84e-14, -8.84e-08, -1.0, -4.76e-06, -0.4472, -0.8944, -3.763e-06, -0.7071, -0.7071, -8.061e-13, 0.0, -1.0, -8.061e-13, 0.0, -1.0, -8.061e-13, 0.0, -1.0, -8.061e-13, 0.0, -1.0, -3.84e-14, -8.84e-08, -1.0, 0.7071, -6.799e-08, -0.7071, 0.7071, 0.0, -0.7071, -4.76e-06, -0.4472, -0.8944, -1.904e-12, 0.0, -1.0, -1.904e-12, 0.0, -1.0, -1.904e-12, 0.0, -1.0, -1.904e-12, 0.0, -1.0, -0.7071, -5.152e-08, -0.7071, -7.523e-13, -8.602e-08, -1.0, -3.763e-06, -0.7071, -0.7071, -0.5774, -0.5774, -0.5774, 1.0, 0.0, 0.0, 1.0, 0.0, 0.0, 1.0, 0.0, 0.0, 1.0, 0.0, 0.0, 1.003e-12, 6.144e-08, 1.0, -0.7071, 5.125e-08, 0.7071, -0.5774, -0.5774, 0.5774, -3.763e-06, -0.7071, 0.7071, -3.763e-06, -0.7071, 0.7071, -3.763e-06, -0.7071, -0.7071, -4.76e-06, -0.4472, -0.8944, -4.76e-06, -0.4472, 0.8944, -0.1134, 0.9935, -0.003346, -0.1134, 0.9935, -0.003346, -0.1134, 0.9935, -0.003346, -0.1134, 0.9935, -0.003346, -0.1134, 0.9935, -0.003346, -0.1134, 0.9935, -0.003346, -3.763e-06, -0.7071, -0.7071, -3.763e-06, -0.7071, 0.7071, -0.5774, -0.5774, 0.5774, -0.5774, -0.5774, -0.5774, 0.7071, 0.0, 0.7071, 0.7071, 0.0, 0.7071, 0.7071, 0.0, -0.7071, 0.7071, 0.0, -0.7071, 0.7071, 0.0, -0.7071, 0.5774, 0.5774, -0.5774, 0.5774, 0.5774, 0.5774, 0.7071, 0.0, 0.7071, 0.5774, -0.5774, 0.5774, 0.5774, -0.5774, -0.5774, 0.7071, 0.0, -0.7071, 0.7071, 0.0, 0.7071])] * 3)])
me_cube_002 = bpy.data.meshes.new('Cube.002')
me_cube_002.from_pydata([(-0.2137, -2.0, -1.377), (-0.2137, 8.004, -1.377), (6.074, -2.0, -1.377), (-0.2137, -2.0, 3.973), (-0.2137, 8.004, 3.973), (6.074, -2.0, 3.973), (-0.2137, 3.556, -1.377), (-0.2137, 2.444, -1.377), (-0.2137, 2.444, 3.973), (-0.2137, 3.556, 3.973), (-0.2137, 8.004, 1.375), (6.074, -2.0, 1.38), (-0.2137, -2.0, 1.38), (-0.2137, 2.444, 1.38), (-0.2137, 3.556, 1.375), (-0.2137, 8.005, -1.377), (-0.2137, 8.005, 3.973), (-0.2137, 8.005, 1.376), (-0.2915, -2.247, -1.377), (-0.3238, 8.004, -1.377), (6.074, -2.35, -1.377), (-0.2915, -2.247, 3.973), (-0.3238, 8.004, 3.973), (6.074, -2.35, 3.973), (-0.3238, 3.556, -1.377), (-0.3238, 2.444, -1.377), (-0.3238, 2.444, 3.973), (-0.3238, 3.556, 3.973), (-0.3238, 8.004, 1.375), (6.074, -2.35, 1.38), (-0.2915, -2.247, 1.38), (-0.3238, 2.444, 1.38), (-0.3238, 3.556, 1.375), (-0.3238, 8.005, -1.377), (-0.3238, 8.005, 3.973), (-0.3238, 8.005, 1.376), (-0.35, 0.5556, -1.377), (-0.3139, -0.5556, -1.377), (-0.3272, 0.5556, -1.377), (-0.3263, 0.4804, -1.377), (-0.22, -0.5556, -1.377), (-0.3037, -0.4829, 1.38), (-0.3032, -0.5556, 1.38), (-0.3108, 0.5556, 1.375), (-0.3032, -0.5556, -1.377), (-0.3108, 0.5556, -1.377), (-0.2137, -0.5556, -1.377), (-0.2137, 0.5556, -1.377), (-0.2137, 0.1554, 1.38), (-0.2137, -0.5556, 1.38), (-0.2137, 0.5556, 1.375), (-0.2137, 0.1554, 1.38), (-0.3037, -0.4829, 1.38)], [(37, 40), (38, 36), (37, 39)], [(3, 12, 49, 51, 13, 8), (11, 12, 3, 5), (13, 14, 9, 8), (2, 0, 12, 11), (0, 46, 49, 12), (6, 1, 10, 14), (10, 1, 15, 17, 16, 4), (4, 9, 14, 10), (7, 6, 14, 13), (21, 26, 31, 52, 42, 30), (29, 23, 21, 30), (31, 26, 27, 32), (20, 29, 30, 18), (18, 30, 42, 44), (24, 32, 28, 19), (28, 22, 34, 35, 33, 19), (22, 28, 32, 27), (25, 31, 32, 24), (2, 11, 29, 20), (0, 2, 20, 18), (5, 3, 21, 23), (7, 47, 45, 25), (3, 8, 26, 21), (8, 9, 27, 26), (11, 5, 23, 29), (1, 6, 24, 19), (9, 4, 22, 27), (16, 17, 35, 34), (17, 15, 33, 35), (4, 16, 34, 22), (15, 1, 19, 33), (6, 7, 25, 24), (50, 47, 45, 43), (49, 48, 50, 43, 41, 42), (48, 50, 47, 7, 13, 51, 49), (44, 46, 0, 18), (45, 43, 41, 42, 52, 31, 25), (42, 49, 46, 44)])
_uv = me_cube_002.uv_layers.new(name='UVMap')
_uv.uv.foreach_set('vector', [0.0, 1.0, 0.0, 0.4814, 0.1444, 0.4814, 0.2155, 0.4814, 0.4444, 0.4814, 0.4444, 1.0, -0.5, 0.4814, 1.5, 0.4814, 1.5, 1.0, -0.5, 1.0, 0.4444, 0.4814, 0.5556, 0.4806, 0.5556, 1.0, 0.4444, 1.0, -0.5, 0.0, 1.5, 0.0, 1.5, 0.4814, -0.5, 0.4814, 0.0, 0.0, 0.1444, 0.0, 0.1444, 0.4814, 0.0, 0.4814, 0.5556, 0.0, 1.0, 0.0, 1.0, 0.4806, 0.5556, 0.4806, 1.0, 0.4806, 1.0, 0.0, 0.0, 0.0, 0.0, 0.4814, 0.0, 1.0, 1.0, 1.0, 1.0, 1.0, 0.5556, 1.0, 0.5556, 0.4806, 1.0, 0.4806, 0.4444, 0.0, 0.5556, 0.0, 0.5556, 0.4806, 0.4444, 0.4814, 0.0, 1.0, 0.4444, 1.0, 0.4444, 0.4814, 0.1671, 0.4814, 0.1603, 0.4814, 0.0, 0.4814, -0.5, 0.4814, -0.5, 1.0, 1.5, 1.0, 1.5, 0.4814, 0.4444, 0.4814, 0.4444, 1.0, 0.5556, 1.0, 0.5556, 0.4806, -0.5, 0.0, -0.5, 0.4814, 1.5, 0.4814, 1.5, 0.0, 0.0, 0.0, 0.0, 0.4814, 0.1603, 0.4814, 0.1603, 0.0, 0.5556, 0.0, 0.5556, 0.4806, 1.0, 0.4806, 1.0, 0.0, 1.0, 0.4806, 1.0, 1.0, 0.0, 1.0, 0.0, 0.4814, 0.0, 0.0, 1.0, 0.0, 1.0, 1.0, 1.0, 0.4806, 0.5556, 0.4806, 0.5556, 1.0, 0.4444, 0.0, 0.4444, 0.4814, 0.5556, 0.4806, 0.5556, 0.0, -0.5, 0.0, -0.5, 0.4814, -0.5, 0.4814, -0.5, 0.0, 1.5, 0.0, -0.5, 0.0, -0.5, 0.0, 1.5, 0.0, -0.5, 1.0, 1.5, 1.0, 1.5, 1.0, -0.5, 1.0, 0.4444, 0.0, 0.2556, 0.0, 0.2655, 0.0, 0.4444, 0.0, 0.0, 1.0, 0.4444, 1.0, 0.4444, 1.0, 0.0, 1.0, 0.4444, 1.0, 0.5556, 1.0, 0.5556, 1.0, 0.4444, 1.0, -0.5, 0.4814, -0.5, 1.0, -0.5, 1.0, -0.5, 0.4814, 1.0, 0.0, 0.5556, 0.0, 0.5556, 0.0, 1.0, 0.0, 0.5556, 1.0, 1.0, 1.0, 1.0, 1.0, 0.5556, 1.0, 0.0, 1.0, 0.0, 0.4814, 0.0, 0.4814, 0.0, 1.0, 0.0, 0.4814, 0.0, 0.0, 0.0, 0.0, 0.0, 0.4814, 1.0, 1.0, 0.0, 1.0, 0.0, 1.0, 1.0, 1.0, 0.0, 0.0, 1.0, 0.0, 1.0, 0.0, 0.0, 0.0, 0.5556, 0.0, 0.4444, 0.0, 0.4444, 0.0, 0.5556, 0.0, 0.5556, 0.4806, 0.5556, 0.0, 0.5556, 0.0, 0.5556, 0.4806, 0.4444, 0.4814, 0.5155, 0.4809, 0.5556, 0.4806, 0.5556, 0.4806, 0.4517, 0.4814, 0.4444, 0.4814, 0.2155, 0.4814, 0.2556, 0.4807, 0.2556, 0.0, 0.4444, 0.0, 0.4444, 0.4814, 0.2155, 0.4814, 0.1444, 0.4814, 0.1603, 0.0, 0.1444, 0.0, 0.0, 0.0, 0.0, 0.0, 0.2655, 0.0, 0.2655, 0.4807, 0.1671, 0.4814, 0.1603, 0.4814, 0.1671, 0.4814, 0.4444, 0.4814, 0.4444, 0.0, 0.4444, 0.4814, 0.4444, 0.4814, 0.1444, 0.0, 0.1603, 0.0])
me_cube_002.materials.append(mat_black_tiles)
me_cube_002.use_remesh_fix_poles = True
me_cube_002.use_remesh_preserve_attributes = False
me_cube_002.use_mirror_vertex_groups = False
me_cube_002.update()
me_cube_002_cube_005 = bpy.data.meshes.new('Cube.002_Cube.005')
me_cube_002_cube_005.from_pydata([(1.851, 1.192, 1.0), (1.851, 1.192, -1.0), (1.666, 0.9884, -1.0), (1.666, 0.9884, 1.0), (1.725, 1.053, 1.0), (1.781, 1.111, 1.0), (1.781, 1.111, -1.0), (1.725, 1.053, -1.0), (1.851, -1.63, -1.0), (1.851, -1.63, 1.0), (1.666, -1.63, -1.0), (1.666, -1.63, 1.0), (1.725, -1.63, 1.0), (1.781, -1.63, 1.0), (1.781, -1.63, -1.0), (1.725, -1.63, -1.0), (-2.623, 1.192, 1.0), (-2.623, 1.192, -1.0), (-2.438, 0.9884, -1.0), (-2.438, 0.9884, 1.0), (-2.497, 1.053, 1.0), (-2.553, 1.111, 1.0), (-2.553, 1.111, -1.0), (-2.497, 1.053, -1.0), (-0.3175, 1.19, -1.0), (-0.3175, 1.19, 1.0), (-0.3221, 0.9911, -1.0), (-0.3221, 0.9911, 1.0), (-0.3202, 1.118, 1.0), (-0.3202, 1.118, -1.0), (-0.3215, 1.062, -1.0), (-0.3215, 1.062, 1.0), (-2.623, -1.632, -1.0), (-2.623, -1.632, 1.0), (-2.438, -1.632, -1.0), (-2.438, -1.632, 1.0), (-2.497, -1.632, 1.0), (-2.553, -1.632, 1.0), (-2.553, -1.632, -1.0), (-2.497, -1.632, -1.0)], [], [(8, 1, 0, 9), (10, 11, 3, 2), (25, 28, 5, 0), (8, 14, 6, 1), (15, 10, 2, 7), (31, 27, 3, 4), (30, 29, 6, 7), (12, 13, 5, 4), (4, 5, 28, 31), (7, 2, 26, 30), (1, 6, 29, 24), (2, 3, 27, 26), (1, 24, 25, 0), (7, 6, 14, 15), (0, 5, 13, 9), (4, 3, 11, 12), (32, 33, 16, 17), (34, 18, 19, 35), (25, 16, 21, 28), (32, 17, 22, 38), (39, 23, 18, 34), (31, 20, 19, 27), (30, 23, 22, 29), (36, 20, 21, 37), (20, 31, 28, 21), (23, 30, 26, 18), (17, 24, 29, 22), (18, 26, 27, 19), (17, 16, 25, 24), (23, 39, 38, 22), (16, 33, 37, 21), (20, 36, 35, 19)])
me_cube_002_cube_005.polygons.foreach_set('use_smooth', [True] * 32)
me_cube_002_cube_005.polygons.foreach_set('material_index', [0, 0, 0, 0, 0, 0, 1, 1, 1, 0, 0, 0, 0, 1, 0, 0, 0, 0, 0, 0, 0, 0, 1, 1, 1, 0, 0, 0, 0, 1, 0, 0])
_k = set([(0, 1), (0, 9), (0, 25), (1, 8), (1, 24), (2, 3), (2, 10), (2, 26), (3, 11), (3, 27), (16, 17), (16, 25), (16, 33), (17, 24), (17, 32), (18, 19), (18, 26), (18, 34), (19, 27), (19, 35)])
me_cube_002_cube_005.attributes.new('sharp_edge', 'BOOLEAN', 'EDGE').data.foreach_set('value', [ (min(e.vertices), max(e.vertices)) in _k for e in me_cube_002_cube_005.edges])
_uv = me_cube_002_cube_005.uv_layers.new(name='UVMap')
_uv.uv.foreach_set('vector', [0.5, 0.375, 0.5, 0.5, 0.625, 0.5, 0.625, 0.375, 0.5, 0.375, 0.625, 0.375, 0.625, 0.5, 0.5, 0.5, 0.625, 0.625, 0.625, 0.625, 0.625, 0.5, 0.625, 0.5, 0.5, 0.375, 0.5, 0.375, 0.5, 0.5, 0.5, 0.5, 0.5, 0.375, 0.5, 0.375, 0.5, 0.5, 0.5, 0.5, 0.625, 0.625, 0.625, 0.625, 0.625, 0.5, 0.625, 0.5, 0.5, 0.625, 0.5, 0.625, 0.5, 0.5, 0.5, 0.5, 0.625, 0.375, 0.625, 0.375, 0.625, 0.5, 0.625, 0.5, 0.625, 0.5, 0.625, 0.5, 0.625, 0.625, 0.625, 0.625, 0.5, 0.5, 0.5, 0.5, 0.5, 0.625, 0.5, 0.625, 0.5, 0.5, 0.5, 0.5, 0.5, 0.625, 0.5, 0.625, 0.5, 0.5, 0.625, 0.5, 0.625, 0.625, 0.5, 0.625, 0.5, 0.5, 0.5, 0.625, 0.625, 0.625, 0.625, 0.5, 0.5, 0.5, 0.5, 0.5, 0.5, 0.375, 0.5, 0.375, 0.625, 0.5, 0.625, 0.5, 0.625, 0.375, 0.625, 0.375, 0.625, 0.5, 0.625, 0.5, 0.625, 0.375, 0.625, 0.375, 0.5, 0.375, 0.625, 0.375, 0.625, 0.5, 0.5, 0.5, 0.5, 0.375, 0.5, 0.5, 0.625, 0.5, 0.625, 0.375, 0.625, 0.625, 0.625, 0.5, 0.625, 0.5, 0.625, 0.625, 0.5, 0.375, 0.5, 0.5, 0.5, 0.5, 0.5, 0.375, 0.5, 0.375, 0.5, 0.5, 0.5, 0.5, 0.5, 0.375, 0.625, 0.625, 0.625, 0.5, 0.625, 0.5, 0.625, 0.625, 0.5, 0.625, 0.5, 0.5, 0.5, 0.5, 0.5, 0.625, 0.625, 0.375, 0.625, 0.5, 0.625, 0.5, 0.625, 0.375, 0.625, 0.5, 0.625, 0.625, 0.625, 0.625, 0.625, 0.5, 0.5, 0.5, 0.5, 0.625, 0.5, 0.625, 0.5, 0.5, 0.5, 0.5, 0.5, 0.625, 0.5, 0.625, 0.5, 0.5, 0.5, 0.5, 0.5, 0.625, 0.625, 0.625, 0.625, 0.5, 0.5, 0.5, 0.625, 0.5, 0.625, 0.625, 0.5, 0.625, 0.5, 0.5, 0.5, 0.375, 0.5, 0.375, 0.5, 0.5, 0.625, 0.5, 0.625, 0.375, 0.625, 0.375, 0.625, 0.5, 0.625, 0.5, 0.625, 0.375, 0.625, 0.375, 0.625, 0.5])
me_cube_002_cube_005.materials.append(mat_wall_black_002)
me_cube_002_cube_005.materials.append(mat_emission_001)
me_cube_002_cube_005.use_remesh_fix_poles = True
me_cube_002_cube_005.use_remesh_preserve_attributes = False
me_cube_002_cube_005.use_mirror_vertex_groups = False
me_cube_002_cube_005.update()
me_cube_002_cube_005.normals_split_custom_set([tuple(v) for v in zip(*[iter([1.0, 9.438e-09, 0.0, 1.0, 9.438e-09, 0.0, 1.0, 9.438e-09, 0.0, 1.0, 9.438e-09, 0.0, -1.0, 0.0, 0.0, -1.0, 0.0, 0.0, -1.0, 0.0, 0.0, -1.0, 0.0, 0.0, 2.623e-09, 0.0, 1.0, -4.271e-10, 0.0, 1.0, -5.98e-09, 6.58e-08, 1.0, 1.328e-13, 5.831e-08, 1.0, 3.837e-08, -1.286e-07, -1.0, 1.919e-08, -1.302e-07, -1.0, 1.484e-08, -6.58e-08, -1.0, 1.74e-08, -5.831e-08, -1.0, 2.148e-07, -1.334e-07, -1.0, 4.296e-07, -1.349e-07, -1.0, 2.19e-07, -6.878e-08, -1.0, 5.063e-08, -6.577e-08, -1.0, -1.47e-09, 0.0, 1.0, 8.082e-10, 0.0, 1.0, 3.713e-13, 6.878e-08, 1.0, -1.855e-08, 6.577e-08, 1.0, 1.47e-09, 0.0, -1.0, 4.271e-10, 0.0, -1.0, 1.484e-08, -6.58e-08, -1.0, 5.063e-08, -6.577e-08, -1.0, -2.453e-08, 1.334e-07, 1.0, -2.453e-08, 1.302e-07, 1.0, -5.98e-09, 6.58e-08, 1.0, -1.855e-08, 6.577e-08, 1.0, -1.855e-08, 6.577e-08, 1.0, -5.98e-09, 6.58e-08, 1.0, -4.271e-10, 0.0, 1.0, -1.47e-09, 0.0, 1.0, 5.063e-08, -6.577e-08, -1.0, 2.19e-07, -6.878e-08, -1.0, -8.082e-10, 0.0, -1.0, 1.47e-09, 0.0, -1.0, 1.74e-08, -5.831e-08, -1.0, 1.484e-08, -6.58e-08, -1.0, 4.271e-10, 0.0, -1.0, -2.623e-09, 0.0, -1.0, -0.001369, -1.0, 1.799e-07, -0.001369, -1.0, 1.799e-07, -4.137e-05, -1.0, 1.744e-07, -4.137e-05, -1.0, 1.744e-07, -0.001037, 1.0, -2.749e-07, -3.085e-05, 1.0, -2.408e-07, -3.085e-05, 1.0, -2.408e-07, -0.001037, 1.0, -2.749e-07, 5.063e-08, -6.577e-08, -1.0, 1.484e-08, -6.58e-08, -1.0, 1.919e-08, -1.302e-07, -1.0, 2.148e-07, -1.334e-07, -1.0, 1.328e-13, 5.831e-08, 1.0, -5.98e-09, 6.58e-08, 1.0, -2.453e-08, 1.302e-07, 1.0, 2.928e-13, 1.286e-07, 1.0, -1.855e-08, 6.577e-08, 1.0, 3.713e-13, 6.878e-08, 1.0, 7.284e-13, 1.349e-07, 1.0, -2.453e-08, 1.334e-07, 1.0, -1.0, 0.0, 0.0, -1.0, 0.0, 0.0, -1.0, 0.0, 0.0, -1.0, 0.0, 0.0, 1.0, -1.557e-08, 0.0, 1.0, -1.557e-08, 0.0, 1.0, -1.557e-08, 0.0, 1.0, -1.557e-08, 0.0, 2.623e-09, 0.0, 1.0, 2.937e-09, 5.825e-08, 1.0, 1.005e-09, 6.573e-08, 1.0, -4.271e-10, 0.0, 1.0, 0.0, -1.285e-07, -1.0, -2.937e-09, -5.825e-08, -1.0, -1.005e-09, -6.573e-08, -1.0, 0.0, -1.301e-07, -1.0, 0.0, -1.333e-07, -1.0, 2.513e-09, -6.57e-08, -1.0, -7.882e-10, -6.871e-08, -1.0, 0.0, -1.348e-07, -1.0, -1.47e-09, 0.0, 1.0, -2.513e-09, 6.57e-08, 1.0, 7.882e-10, 6.871e-08, 1.0, 8.082e-10, 0.0, 1.0, 1.47e-09, 0.0, -1.0, 2.513e-09, -6.57e-08, -1.0, -1.005e-09, -6.573e-08, -1.0, 4.271e-10, 0.0, -1.0, 0.0, 1.333e-07, 1.0, -2.513e-09, 6.57e-08, 1.0, 1.005e-09, 6.573e-08, 1.0, 0.0, 1.301e-07, 1.0, -2.513e-09, 6.57e-08, 1.0, -1.47e-09, 0.0, 1.0, -4.271e-10, 0.0, 1.0, 1.005e-09, 6.573e-08, 1.0, 2.513e-09, -6.57e-08, -1.0, 1.47e-09, 0.0, -1.0, -8.082e-10, 0.0, -1.0, -7.882e-10, -6.871e-08, -1.0, -2.937e-09, -5.825e-08, -1.0, -2.623e-09, 0.0, -1.0, 4.271e-10, 0.0, -1.0, -1.005e-09, -6.573e-08, -1.0, 0.001286, -1.0, 1.69e-07, -4.137e-05, -1.0, 1.744e-07, -4.137e-05, -1.0, 1.744e-07, 0.001286, -1.0, 1.69e-07, 0.0009755, 1.0, -2.068e-07, 0.0009755, 1.0, -2.068e-07, -3.085e-05, 1.0, -2.408e-07, -3.085e-05, 1.0, -2.408e-07, 2.513e-09, -6.57e-08, -1.0, 0.0, -1.333e-07, -1.0, 0.0, -1.301e-07, -1.0, -1.005e-09, -6.573e-08, -1.0, 2.937e-09, 5.825e-08, 1.0, 0.0, 1.285e-07, 1.0, 0.0, 1.301e-07, 1.0, 1.005e-09, 6.573e-08, 1.0, -2.513e-09, 6.57e-08, 1.0, 0.0, 1.333e-07, 1.0, 0.0, 1.348e-07, 1.0, 7.882e-10, 6.871e-08, 1.0])] * 3)])
me_cube_002_cube_006 = bpy.data.meshes.new('Cube.002_Cube.006')
me_cube_002_cube_006.from_pydata([(1.844, 1.192, 1.0), (1.844, 1.192, -1.0), (1.664, 0.9884, -1.0), (1.664, 0.9884, 1.0), (1.725, 1.053, 1.0), (1.781, 1.111, 1.0), (1.781, 1.111, -1.0), (1.725, 1.053, -1.0), (1.844, -1.63, -1.0), (1.844, -1.63, 1.0), (1.664, -1.63, -1.0), (1.664, -1.63, 1.0), (1.725, -1.63, 1.0), (1.781, -1.63, 1.0), (1.781, -1.63, -1.0), (1.725, -1.63, -1.0), (-1.851, 1.192, 1.0), (-1.851, 1.192, -1.0), (-1.666, 0.9884, -1.0), (-1.666, 0.9884, 1.0), (-1.725, 1.053, 1.0), (-1.781, 1.111, 1.0), (-1.781, 1.111, -1.0), (-1.725, 1.053, -1.0), (5.364e-07, 1.19, -1.0), (5.364e-07, 1.19, 1.0), (5.364e-07, 0.9911, -1.0), (5.364e-07, 0.9911, 1.0), (5.364e-07, 1.118, 1.0), (5.364e-07, 1.118, -1.0), (5.364e-07, 1.062, -1.0), (5.364e-07, 1.062, 1.0), (-1.851, -1.632, -1.0), (-1.851, -1.632, 1.0), (-1.666, -1.632, -1.0), (-1.666, -1.632, 1.0), (-1.725, -1.632, 1.0), (-1.781, -1.632, 1.0), (-1.781, -1.632, -1.0), (-1.725, -1.632, -1.0), (1.845, 0.1835, -1.0), (1.845, 0.1835, 1.0), (1.663, 0.182, -1.0), (1.663, 0.182, 1.0), (1.78, 0.1825, 1.0), (1.725, 0.1823, -1.0), (1.725, 0.1823, 1.0), (1.78, 0.1825, -1.0), (1.726, -0.6127, 1.0), (1.781, -0.6123, -1.0), (1.844, -0.6118, -1.0), (1.844, -0.6118, 1.0), (1.664, -0.6124, -1.0), (1.664, -0.6124, 1.0), (1.781, -0.6123, 1.0), (1.726, -0.6127, -1.0)], [], [(40, 1, 0, 41), (42, 43, 3, 2), (25, 28, 5, 0), (40, 47, 6, 1), (45, 42, 2, 7), (31, 27, 3, 4), (30, 29, 6, 7), (46, 44, 5, 4), (4, 5, 28, 31), (7, 2, 26, 30), (1, 6, 29, 24), (2, 3, 27, 26), (1, 24, 25, 0), (55, 49, 14, 15), (51, 54, 13, 9), (48, 53, 11, 12), (32, 33, 16, 17), (34, 18, 19, 35), (25, 16, 21, 28), (32, 17, 22, 38), (39, 23, 18, 34), (31, 20, 19, 27), (30, 23, 22, 29), (36, 20, 21, 37), (20, 31, 28, 21), (23, 30, 26, 18), (17, 24, 29, 22), (18, 26, 27, 19), (17, 16, 25, 24), (23, 39, 38, 22), (16, 33, 37, 21), (20, 36, 35, 19), (4, 3, 43, 46), (0, 5, 44, 41), (7, 6, 47, 45), (8, 50, 51, 9), (10, 11, 53, 52), (8, 14, 49, 50), (15, 10, 52, 55), (12, 13, 54, 48), (45, 47, 44, 46), (46, 43, 42, 45), (41, 44, 47, 40), (48, 54, 49, 55), (52, 53, 48, 55), (50, 49, 54, 51)])
me_cube_002_cube_006.polygons.foreach_set('use_smooth', [True] * 46)
me_cube_002_cube_006.polygons.foreach_set('material_index', [0, 0, 0, 0, 0, 0, 1, 1, 1, 0, 0, 0, 0, 1, 0, 0, 0, 0, 0, 0, 0, 0, 1, 1, 1, 0, 0, 0, 0, 1, 0, 0, 0, 0, 1, 0, 0, 0, 0, 1, 1, 0, 0, 1, 0, 0])
_k = set([(0, 1), (0, 25), (0, 41), (1, 24), (1, 40), (2, 3), (2, 26), (2, 42), (3, 27), (3, 43), (8, 50), (9, 51), (10, 52), (11, 53), (16, 17), (16, 25), (16, 33), (17, 24), (17, 32), (18, 19), (18, 26), (18, 34), (19, 27), (19, 35)])
me_cube_002_cube_006.attributes.new('sharp_edge', 'BOOLEAN', 'EDGE').data.foreach_set('value', [ (min(e.vertices), max(e.vertices)) in _k for e in me_cube_002_cube_006.edges])
_uv = me_cube_002_cube_006.uv_layers.new(name='UVMap')
_uv.uv.foreach_set('vector', [0.5, 0.4618, 0.5, 0.5, 0.625, 0.5, 0.625, 0.4618, 0.5, 0.4618, 0.625, 0.4618, 0.625, 0.5, 0.5, 0.5, 0.625, 0.625, 0.625, 0.625, 0.625, 0.5, 0.625, 0.5, 0.5, 0.4618, 0.5, 0.4618, 0.5, 0.5, 0.5, 0.5, 0.5, 0.4618, 0.5, 0.4618, 0.5, 0.5, 0.5, 0.5, 0.625, 0.625, 0.625, 0.625, 0.625, 0.5, 0.625, 0.5, 0.5, 0.625, 0.5, 0.625, 0.5, 0.5, 0.5, 0.5, 0.625, 0.4618, 0.625, 0.4618, 0.625, 0.5, 0.625, 0.5, 0.625, 0.5, 0.625, 0.5, 0.625, 0.625, 0.625, 0.625, 0.5, 0.5, 0.5, 0.5, 0.5, 0.625, 0.5, 0.625, 0.5, 0.5, 0.5, 0.5, 0.5, 0.625, 0.5, 0.625, 0.5, 0.5, 0.625, 0.5, 0.625, 0.625, 0.5, 0.625, 0.5, 0.5, 0.5, 0.625, 0.625, 0.625, 0.625, 0.5, 0.5, 0.4184, 0.5, 0.4184, 0.5, 0.375, 0.5, 0.375, 0.625, 0.4184, 0.625, 0.4184, 0.625, 0.375, 0.625, 0.375, 0.625, 0.4184, 0.625, 0.4184, 0.625, 0.375, 0.625, 0.375, 0.5, 0.375, 0.625, 0.375, 0.625, 0.5, 0.5, 0.5, 0.5, 0.375, 0.5, 0.5, 0.625, 0.5, 0.625, 0.375, 0.625, 0.625, 0.625, 0.5, 0.625, 0.5, 0.625, 0.625, 0.5, 0.375, 0.5, 0.5, 0.5, 0.5, 0.5, 0.375, 0.5, 0.375, 0.5, 0.5, 0.5, 0.5, 0.5, 0.375, 0.625, 0.625, 0.625, 0.5, 0.625, 0.5, 0.625, 0.625, 0.5, 0.625, 0.5, 0.5, 0.5, 0.5, 0.5, 0.625, 0.625, 0.375, 0.625, 0.5, 0.625, 0.5, 0.625, 0.375, 0.625, 0.5, 0.625, 0.625, 0.625, 0.625, 0.625, 0.5, 0.5, 0.5, 0.5, 0.625, 0.5, 0.625, 0.5, 0.5, 0.5, 0.5, 0.5, 0.625, 0.5, 0.625, 0.5, 0.5, 0.5, 0.5, 0.5, 0.625, 0.625, 0.625, 0.625, 0.5, 0.5, 0.5, 0.625, 0.5, 0.625, 0.625, 0.5, 0.625, 0.5, 0.5, 0.5, 0.375, 0.5, 0.375, 0.5, 0.5, 0.625, 0.5, 0.625, 0.375, 0.625, 0.375, 0.625, 0.5, 0.625, 0.5, 0.625, 0.375, 0.625, 0.375, 0.625, 0.5, 0.625, 0.5, 0.625, 0.5, 0.625, 0.4618, 0.625, 0.4618, 0.625, 0.5, 0.625, 0.5, 0.625, 0.4618, 0.625, 0.4618, 0.5, 0.5, 0.5, 0.5, 0.5, 0.4618, 0.5, 0.4618, 0.5, 0.375, 0.5, 0.4184, 0.625, 0.4184, 0.625, 0.375, 0.5, 0.375, 0.625, 0.375, 0.625, 0.4184, 0.5, 0.4184, 0.5, 0.375, 0.5, 0.375, 0.5, 0.4184, 0.5, 0.4184, 0.5, 0.375, 0.5, 0.375, 0.5, 0.4184, 0.5, 0.4184, 0.625, 0.375, 0.625, 0.375, 0.625, 0.4184, 0.625, 0.4184, 0.5, 0.4618, 0.5, 0.4618, 0.625, 0.4618, 0.625, 0.4618, 0.625, 0.4618, 0.625, 0.4618, 0.5, 0.4618, 0.5, 0.4618, 0.625, 0.4618, 0.625, 0.4618, 0.5, 0.4618, 0.5, 0.4618, 0.625, 0.4184, 0.625, 0.4184, 0.5, 0.4184, 0.5, 0.4184, 0.5, 0.4184, 0.625, 0.4184, 0.625, 0.4184, 0.5, 0.4184, 0.5, 0.4184, 0.5, 0.4184, 0.625, 0.4184, 0.625, 0.4184])
me_cube_002_cube_006.materials.append(mat_wall_black_002)
me_cube_002_cube_006.materials.append(mat_emission_001)
me_cube_002_cube_006.use_remesh_fix_poles = True
me_cube_002_cube_006.use_remesh_preserve_attributes = False
me_cube_002_cube_006.use_mirror_vertex_groups = False
me_cube_002_cube_006.update()
me_cube_002_cube_006.normals_split_custom_set([tuple(v) for v in zip(*[iter([0.5816, -0.5724, -0.5781, 1.0, 0.001004, -5.979e-08, 1.0, 0.001004, -5.979e-08, 0.5816, -0.5724, 0.5781, -0.5763, -0.5786, -0.5771, -0.5763, -0.5786, 0.5771, -1.0, 0.0003023, -2.707e-11, -1.0, 0.0003023, -2.707e-11, 3.357e-09, 0.0, 1.0, -6.191e-10, 0.0, 1.0, 3.629e-07, 3.237e-08, 1.0, 4.065e-07, 2.593e-08, 1.0, 0.5816, -0.5724, -0.5781, 0.006732, -0.7083, -0.7059, -2.495e-08, -6.475e-08, -1.0, 5.076e-08, -5.186e-08, -1.0, 0.002962, -0.7071, -0.7071, -0.5763, -0.5786, -0.5771, 6.539e-07, -7.178e-08, -1.0, -6.776e-08, -6.741e-08, -1.0, -1.809e-09, 0.0, 1.0, 1.017e-09, 0.0, 1.0, 2.838e-10, 3.589e-08, 1.0, -5.624e-08, 3.371e-08, 1.0, 1.809e-09, 0.0, -1.0, 6.191e-10, 0.0, -1.0, -2.495e-08, -6.475e-08, -1.0, -6.776e-08, -6.741e-08, -1.0, 0.002961, -0.7071, 0.7071, 0.006733, -0.7083, 0.7059, 3.629e-07, 3.237e-08, 1.0, -5.624e-08, 3.371e-08, 1.0, -5.624e-08, 3.371e-08, 1.0, 3.629e-07, 3.237e-08, 1.0, -6.191e-10, 0.0, 1.0, -1.809e-09, 0.0, 1.0, -6.776e-08, -6.741e-08, -1.0, 6.539e-07, -7.178e-08, -1.0, -1.017e-09, 0.0, -1.0, 1.809e-09, 0.0, -1.0, 5.076e-08, -5.186e-08, -1.0, -2.495e-08, -6.475e-08, -1.0, 6.191e-10, 0.0, -1.0, -3.357e-09, 0.0, -1.0, -0.001636, -1.0, 1.792e-07, -0.001636, -1.0, 1.792e-07, -1.391e-06, -1.0, 1.79e-07, -1.391e-06, -1.0, 1.79e-07, -0.00122, 1.0, -2.586e-07, -2.282e-06, 1.0, -2.581e-07, -2.282e-06, 1.0, -2.581e-07, -0.00122, 1.0, -2.586e-07, -0.000836, 0.7056, -0.7086, -0.005336, 0.7072, -0.707, -4.531e-10, -1.172e-07, -1.0, 2.339e-10, -1.172e-07, -1.0, 0.5753, 0.5797, 0.577, -0.005336, 0.7072, 0.707, 5.155e-10, 1.172e-07, 1.0, 8.874e-13, 1.171e-07, 1.0, -0.0008367, 0.7056, 0.7086, -0.5757, 0.5793, 0.5771, -1.903e-06, 1.172e-07, 1.0, -9.513e-07, 1.172e-07, 1.0, -1.0, 0.0, 0.0, -1.0, 0.0, 0.0, -1.0, 0.0, 0.0, -1.0, 0.0, 0.0, 1.0, 2.272e-08, 0.0, 1.0, 2.272e-08, 0.0, 1.0, 2.272e-08, 0.0, 1.0, 2.272e-08, 0.0, 3.357e-09, 0.0, 1.0, 3.669e-09, 5.826e-08, 1.0, 1.246e-09, 6.573e-08, 1.0, -6.191e-10, 0.0, 1.0, 0.0, -1.285e-07, -1.0, -3.669e-09, -5.826e-08, -1.0, -1.246e-09, -6.573e-08, -1.0, 0.0, -1.301e-07, -1.0, 0.0, -1.333e-07, -1.0, 3.155e-09, -6.57e-08, -1.0, -9.971e-10, -6.872e-08, -1.0, 0.0, -1.348e-07, -1.0, -1.809e-09, 0.0, 1.0, -3.155e-09, 6.57e-08, 1.0, 9.971e-10, 6.872e-08, 1.0, 1.017e-09, 0.0, 1.0, 1.809e-09, 0.0, -1.0, 3.155e-09, -6.57e-08, -1.0, -1.246e-09, -6.573e-08, -1.0, 6.191e-10, 0.0, -1.0, 0.0, 1.333e-07, 1.0, -3.155e-09, 6.57e-08, 1.0, 1.246e-09, 6.573e-08, 1.0, 0.0, 1.301e-07, 1.0, -3.155e-09, 6.57e-08, 1.0, -1.809e-09, 0.0, 1.0, -6.191e-10, 0.0, 1.0, 1.246e-09, 6.573e-08, 1.0, 3.155e-09, -6.57e-08, -1.0, 1.809e-09, 0.0, -1.0, -1.017e-09, 0.0, -1.0, -9.971e-10, -6.872e-08, -1.0, -3.669e-09, -5.826e-08, -1.0, -3.357e-09, 0.0, -1.0, 6.191e-10, 0.0, -1.0, -1.246e-09, -6.573e-08, -1.0, 0.001633, -1.0, 1.788e-07, -1.391e-06, -1.0, 1.79e-07, -1.391e-06, -1.0, 1.79e-07, 0.001633, -1.0, 1.788e-07, 0.001215, 1.0, -2.576e-07, 0.001215, 1.0, -2.576e-07, -2.282e-06, 1.0, -2.581e-07, -2.282e-06, 1.0, -2.581e-07, 3.155e-09, -6.57e-08, -1.0, 0.0, -1.333e-07, -1.0, 0.0, -1.301e-07, -1.0, -1.246e-09, -6.573e-08, -1.0, 3.669e-09, 5.826e-08, 1.0, 0.0, 1.285e-07, 1.0, 0.0, 1.301e-07, 1.0, 1.246e-09, 6.573e-08, 1.0, -3.155e-09, 6.57e-08, 1.0, 0.0, 1.333e-07, 1.0, 0.0, 1.348e-07, 1.0, 9.971e-10, 6.872e-08, 1.0, -5.624e-08, 3.371e-08, 1.0, 2.838e-10, 3.589e-08, 1.0, -0.5763, -0.5786, 0.5771, 0.002961, -0.7071, 0.7071, 4.065e-07, 2.593e-08, 1.0, 3.629e-07, 3.237e-08, 1.0, 0.006733, -0.7083, 0.7059, 0.5816, -0.5724, 0.5781, -6.776e-08, -6.741e-08, -1.0, -2.495e-08, -6.475e-08, -1.0, 0.006732, -0.7083, -0.7059, 0.002962, -0.7071, -0.7071, 1.0, 0.0003821, -5.967e-08, 0.5753, 0.5797, -0.577, 0.5753, 0.5797, 0.577, 1.0, 0.0003821, -5.967e-08, -1.0, 0.0007539, 0.0, -1.0, 0.0007539, 0.0, -0.5757, 0.5793, 0.5771, -0.5757, 0.5793, -0.5771, -9.087e-10, -1.171e-07, -1.0, -4.531e-10, -1.172e-07, -1.0, -0.005336, 0.7072, -0.707, 0.5753, 0.5797, -0.577, 2.339e-10, -1.172e-07, -1.0, 4.647e-10, -1.172e-07, -1.0, -0.5757, 0.5793, -0.5771, -0.000836, 0.7056, -0.7086, -9.513e-07, 1.172e-07, 1.0, 5.155e-10, 1.172e-07, 1.0, -0.005336, 0.7072, 0.707, -0.0008367, 0.7056, 0.7086, 0.002962, -0.7071, -0.7071, 0.006732, -0.7083, -0.7059, 0.006733, -0.7083, 0.7059, 0.002961, -0.7071, 0.7071, 0.002961, -0.7071, 0.7071, -0.5763, -0.5786, 0.5771, -0.5763, -0.5786, -0.5771, 0.002962, -0.7071, -0.7071, 0.5816, -0.5724, 0.5781, 0.006733, -0.7083, 0.7059, 0.006732, -0.7083, -0.7059, 0.5816, -0.5724, -0.5781, -0.0008367, 0.7056, 0.7086, -0.005336, 0.7072, 0.707, -0.005336, 0.7072, -0.707, -0.000836, 0.7056, -0.7086, -0.5757, 0.5793, -0.5771, -0.5757, 0.5793, 0.5771, -0.0008367, 0.7056, 0.7086, -0.000836, 0.7056, -0.7086, 0.5753, 0.5797, -0.577, -0.005336, 0.7072, -0.707, -0.005336, 0.7072, 0.707, 0.5753, 0.5797, 0.577])] * 3)])
me_cube_002_cube_007 = bpy.data.meshes.new('Cube.002_Cube.007')
me_cube_002_cube_007.from_pydata([(-2.623, 1.192, 1.0), (-2.623, 1.192, -1.0), (-2.438, 0.9884, -1.0), (-2.438, 0.9884, 1.0), (-2.497, 1.053, 1.0), (-2.553, 1.111, 1.0), (-2.553, 1.111, -1.0), (-2.497, 1.053, -1.0), (2.443, 1.267, -1.0), (2.443, 1.267, 1.0), (2.438, 1.068, -1.0), (2.438, 1.068, 1.0), (2.44, 1.195, 1.0), (2.44, 1.195, -1.0), (2.439, 1.139, -1.0), (2.439, 1.139, 1.0), (-2.623, 0.6404, -1.0), (-2.623, 0.6404, 1.0), (-2.438, 0.6404, -1.0), (-2.438, 0.6404, 1.0), (-2.497, 0.6404, 1.0), (-2.553, 0.6404, 1.0), (-2.553, 0.6404, -1.0), (-2.497, 0.6404, -1.0), (-2.623, -2.96, -1.0), (-2.623, -2.96, 1.0), (-2.438, -2.96, -1.0), (-2.438, -2.96, 1.0), (-2.497, -2.96, 1.0), (-2.553, -2.96, 1.0), (-2.553, -2.96, -1.0), (-2.497, -2.96, -1.0), (-2.438, -0.4211, -1.0), (-2.497, -0.4211, -1.0), (-2.553, -0.4211, 1.0), (-2.497, -0.4211, 1.0), (-2.623, -0.4211, -1.0), (-2.623, -0.4211, 1.0), (-2.438, -0.4211, 1.0), (-2.553, -0.4211, -1.0)], [], [(16, 17, 0, 1), (18, 2, 3, 19), (9, 0, 5, 12), (16, 1, 6, 22), (23, 7, 2, 18), (15, 4, 3, 11), (14, 7, 6, 13), (20, 4, 5, 21), (4, 15, 12, 5), (7, 14, 10, 2), (1, 8, 13, 6), (2, 10, 11, 3), (1, 0, 9, 8), (7, 23, 22, 6), (0, 17, 21, 5), (4, 20, 19, 3), (33, 32, 26, 31), (35, 34, 29, 28), (37, 36, 24, 25), (38, 35, 28, 27), (36, 39, 30, 24), (39, 33, 31, 30), (32, 38, 27, 26), (34, 37, 25, 29), (33, 39, 34, 35), (37, 34, 39, 36), (38, 32, 33, 35), (20, 21, 22, 23), (23, 18, 19, 20), (16, 22, 21, 17)])
me_cube_002_cube_007.polygons.foreach_set('use_smooth', [True] * 30)
me_cube_002_cube_007.polygons.foreach_set('material_index', [0, 0, 0, 0, 0, 0, 1, 1, 1, 0, 0, 0, 0, 1, 0, 0, 0, 1, 0, 0, 0, 1, 0, 0, 1, 0, 0, 1, 0, 0])
_k = set([(0, 1), (0, 9), (0, 17), (1, 8), (1, 16), (2, 3), (2, 10), (2, 18), (3, 11), (3, 19)])
me_cube_002_cube_007.attributes.new('sharp_edge', 'BOOLEAN', 'EDGE').data.foreach_set('value', [ (min(e.vertices), max(e.vertices)) in _k for e in me_cube_002_cube_007.edges])
_uv = me_cube_002_cube_007.uv_layers.new(name='UVMap')
_uv.uv.foreach_set('vector', [0.5, 0.375, 0.625, 0.375, 0.625, 0.5, 0.5, 0.5, 0.5, 0.375, 0.5, 0.5, 0.625, 0.5, 0.625, 0.375, 0.625, 0.625, 0.625, 0.5, 0.625, 0.5, 0.625, 0.625, 0.5, 0.375, 0.5, 0.5, 0.5, 0.5, 0.5, 0.375, 0.5, 0.375, 0.5, 0.5, 0.5, 0.5, 0.5, 0.375, 0.625, 0.625, 0.625, 0.5, 0.625, 0.5, 0.625, 0.625, 0.5, 0.625, 0.5, 0.5, 0.5, 0.5, 0.5, 0.625, 0.625, 0.375, 0.625, 0.5, 0.625, 0.5, 0.625, 0.375, 0.625, 0.5, 0.625, 0.625, 0.625, 0.625, 0.625, 0.5, 0.5, 0.5, 0.5, 0.625, 0.5, 0.625, 0.5, 0.5, 0.5, 0.5, 0.5, 0.625, 0.5, 0.625, 0.5, 0.5, 0.5, 0.5, 0.5, 0.625, 0.625, 0.625, 0.625, 0.5, 0.5, 0.5, 0.625, 0.5, 0.625, 0.625, 0.5, 0.625, 0.5, 0.5, 0.5, 0.375, 0.5, 0.375, 0.5, 0.5, 0.625, 0.5, 0.625, 0.375, 0.625, 0.375, 0.625, 0.5, 0.625, 0.5, 0.625, 0.375, 0.625, 0.375, 0.625, 0.5, 0.5, 0.375, 0.5, 0.375, 0.5, 0.375, 0.5, 0.375, 0.625, 0.375, 0.625, 0.375, 0.625, 0.375, 0.625, 0.375, 0.625, 0.375, 0.5, 0.375, 0.5, 0.375, 0.625, 0.375, 0.625, 0.375, 0.625, 0.375, 0.625, 0.375, 0.625, 0.375, 0.5, 0.375, 0.5, 0.375, 0.5, 0.375, 0.5, 0.375, 0.5, 0.375, 0.5, 0.375, 0.5, 0.375, 0.5, 0.375, 0.5, 0.375, 0.625, 0.375, 0.625, 0.375, 0.5, 0.375, 0.625, 0.375, 0.625, 0.375, 0.625, 0.375, 0.625, 0.375, 0.5, 0.375, 0.5, 0.375, 0.625, 0.375, 0.625, 0.375, 0.625, 0.375, 0.625, 0.375, 0.5, 0.375, 0.5, 0.375, 0.625, 0.375, 0.5, 0.375, 0.5, 0.375, 0.625, 0.375, 0.625, 0.375, 0.625, 0.375, 0.5, 0.375, 0.5, 0.375, 0.5, 0.375, 0.5, 0.375, 0.625, 0.375, 0.625, 0.375, 0.5, 0.375, 0.5, 0.375, 0.625, 0.375, 0.625, 0.375])
me_cube_002_cube_007.materials.append(mat_wall_black_002)
me_cube_002_cube_007.materials.append(mat_emission_001)
me_cube_002_cube_007.use_remesh_fix_poles = True
me_cube_002_cube_007.use_remesh_preserve_attributes = False
me_cube_002_cube_007.use_mirror_vertex_groups = False
me_cube_002_cube_007.update()
me_cube_002_cube_007.normals_split_custom_set([tuple(v) for v in zip(*[iter([-0.5773, -0.5774, -0.5774, -0.5774, -0.5774, 0.5774, -1.0, 0.0, 0.0, -1.0, 0.0, 0.0, 0.5774, -0.5773, -0.5774, 1.0, -1.173e-07, 0.0, 1.0, -1.173e-07, 0.0, 0.5774, -0.5773, 0.5774, 0.0, 0.0, 1.0, 0.0, 3.141e-07, 1.0, 0.0, 3.693e-07, 1.0, 0.0, 0.0, 1.0, -0.5773, -0.5774, -0.5774, -3.75e-07, -3.141e-07, -1.0, -3.229e-07, -3.693e-07, -1.0, -4.959e-06, -0.7071, -0.7071, -1.697e-06, -0.7071, -0.7071, 0.0, -4.171e-07, -1.0, 0.0, -4.81e-07, -1.0, 0.5774, -0.5773, -0.5774, 0.0, 0.0, 1.0, 0.0, 4.171e-07, 1.0, 0.0, 4.81e-07, 1.0, 0.0, 0.0, 1.0, 0.0, 0.0, -1.0, 0.0, -4.171e-07, -1.0, -3.229e-07, -3.693e-07, -1.0, 0.0, 0.0, -1.0, -1.697e-06, -0.7071, 0.7071, 0.0, 4.171e-07, 1.0, 0.0, 3.693e-07, 1.0, -4.664e-06, -0.7071, 0.7071, 0.0, 4.171e-07, 1.0, 0.0, 0.0, 1.0, 0.0, 0.0, 1.0, 0.0, 3.693e-07, 1.0, 0.0, -4.171e-07, -1.0, 0.0, 0.0, -1.0, 0.0, 0.0, -1.0, 0.0, -4.81e-07, -1.0, -3.75e-07, -3.141e-07, -1.0, 0.0, 0.0, -1.0, 0.0, 0.0, -1.0, -3.229e-07, -3.693e-07, -1.0, 0.01638, -0.9999, 1.955e-07, 0.01638, -0.9999, 1.955e-07, 0.01638, -0.9999, 1.955e-07, 0.01638, -0.9999, 1.955e-07, -0.01479, 0.9999, -2.353e-07, -0.01479, 0.9999, -2.353e-07, -0.01479, 0.9999, -2.353e-07, -0.01479, 0.9999, -2.353e-07, 0.0, -4.171e-07, -1.0, -1.697e-06, -0.7071, -0.7071, -4.959e-06, -0.7071, -0.7071, -3.229e-07, -3.693e-07, -1.0, 0.0, 3.141e-07, 1.0, -0.5774, -0.5774, 0.5774, -4.664e-06, -0.7071, 0.7071, 0.0, 3.693e-07, 1.0, 0.0, 4.171e-07, 1.0, -1.697e-06, -0.7071, 0.7071, 0.5774, -0.5773, 0.5774, 0.0, 4.81e-07, 1.0, 1.697e-06, 0.7071, -0.7071, 0.5773, 0.5774, -0.5773, 0.7071, 0.0, -0.7071, -3.062e-14, 0.0, -1.0, 1.697e-06, 0.7071, 0.7071, 4.664e-06, 0.7071, 0.7071, 6.391e-13, 0.0, 1.0, 4.203e-13, 0.0, 1.0, -0.5774, 0.5773, 0.5774, -0.5774, 0.5773, -0.5774, -0.7071, 0.0, -0.7071, -0.7071, 0.0, 0.7071, 0.5773, 0.5774, 0.5774, 1.697e-06, 0.7071, 0.7071, 4.203e-13, 0.0, 1.0, 0.7071, 0.0, 0.7071, -0.5774, 0.5773, -0.5774, 4.664e-06, 0.7071, -0.7071, -5.998e-13, 0.0, -1.0, -0.7071, 0.0, -0.7071, 4.664e-06, 0.7071, -0.7071, 1.697e-06, 0.7071, -0.7071, -3.062e-14, 0.0, -1.0, -5.998e-13, 0.0, -1.0, 0.5773, 0.5774, -0.5773, 0.5773, 0.5774, 0.5774, 0.7071, 0.0, 0.7071, 0.7071, 0.0, -0.7071, 4.664e-06, 0.7071, 0.7071, -0.5774, 0.5773, 0.5774, -0.7071, 0.0, 0.7071, 6.391e-13, 0.0, 1.0, 1.697e-06, 0.7071, -0.7071, 4.664e-06, 0.7071, -0.7071, 4.664e-06, 0.7071, 0.7071, 1.697e-06, 0.7071, 0.7071, -0.5774, 0.5773, 0.5774, 4.664e-06, 0.7071, 0.7071, 4.664e-06, 0.7071, -0.7071, -0.5774, 0.5773, -0.5774, 0.5773, 0.5774, 0.5774, 0.5773, 0.5774, -0.5773, 1.697e-06, 0.7071, -0.7071, 1.697e-06, 0.7071, 0.7071, -1.697e-06, -0.7071, 0.7071, -4.664e-06, -0.7071, 0.7071, -4.959e-06, -0.7071, -0.7071, -1.697e-06, -0.7071, -0.7071, -1.697e-06, -0.7071, -0.7071, 0.5774, -0.5773, -0.5774, 0.5774, -0.5773, 0.5774, -1.697e-06, -0.7071, 0.7071, -0.5773, -0.5774, -0.5774, -4.959e-06, -0.7071, -0.7071, -4.664e-06, -0.7071, 0.7071, -0.5774, -0.5774, 0.5774])] * 3)])

# ---- objects
ob_floor = bpy.data.objects.new('Floor', me_cube_004)
ob_camera = bpy.data.objects.new('Camera', cam_camera)
ob_cube = bpy.data.objects.new('Cube', me_cube)
ob_exit = bpy.data.objects.new('Exit', me_cube_008)
ob_cube_002_cube_001 = bpy.data.objects.new('Cube.002_Cube.001', me_cube_002_cube_001)
ob_cube_002_cube_004 = bpy.data.objects.new('Cube.002_Cube.004', me_cube_002_cube_004)
ob_walls_002 = bpy.data.objects.new('Walls.002', me_cube_002)
ob_cube_002_cube_005 = bpy.data.objects.new('Cube.002_Cube.005', me_cube_002_cube_005)
ob_cube_002_cube_006 = bpy.data.objects.new('Cube.002_Cube.006', me_cube_002_cube_006)
ob_cube_002_cube_007 = bpy.data.objects.new('Cube.002_Cube.007', me_cube_002_cube_007)

# ---- transforms, parenting, visibility, modifiers, constraints
ob_floor.location = (-0.3275, -0.3296, 4.72)
ob_floor.lineart.crease_threshold = 0.0
ob_camera.location = (18.87, 17.89, 23.24)
ob_camera.rotation_euler = (0.8929, 0.01154, 2.323)
ob_camera.scale = (1.0, 1.0, 1.0)
ob_camera.lineart.crease_threshold = 0.0
ob_cube.location = (-10.35, -3.378, 2.675)
ob_cube.scale = (0.1491, 0.5812, 0.2287)
ob_cube.lineart.crease_threshold = 0.0
ob_exit.location = (-10.39, -3.378, 2.675)
ob_exit.scale = (0.1491, 0.5812, 0.2287)
ob_exit.lineart.crease_threshold = 0.0
ob_cube_002_cube_001.location = (2.164, -2.108, 0.7195)
ob_cube_002_cube_001.lineart.crease_threshold = 0.0
ob_cube_002_cube_004.location = (6.442, -3.413, 0.7195)
ob_cube_002_cube_004.scale = (1.383, 1.383, 1.0)
ob_cube_002_cube_004.lineart.crease_threshold = 0.0
ob_walls_002.location = (-9.648, -3.33, 0.747)
ob_walls_002.scale = (3.181, 1.0, 1.0)
ob_walls_002.lineart.crease_threshold = 0.0
ob_cube_002_cube_005.location = (3.347, 2.33, 0.7195)
ob_cube_002_cube_005.lineart.crease_threshold = 0.0
ob_cube_002_cube_006.location = (-1.914, -2.452, 0.7195)
ob_cube_002_cube_006.rotation_euler = (0.0, -0.0, 1.571)
ob_cube_002_cube_006.lineart.crease_threshold = 0.0
ob_cube_002_cube_007.location = (-7.418, -2.934, 0.7195)
ob_cube_002_cube_007.rotation_euler = (0.0, -0.0, 4.712)
ob_cube_002_cube_007.lineart.crease_threshold = 0.0

# ---- collection membership
col_collection.objects.link(ob_floor)
col_collection.objects.link(ob_camera)
col_collection.objects.link(ob_cube)
col_collection.objects.link(ob_exit)
col_collection.objects.link(ob_cube_002_cube_001)
col_collection.objects.link(ob_cube_002_cube_004)
col_collection.objects.link(ob_walls_002)
col_collection.objects.link(ob_cube_002_cube_005)
col_collection.objects.link(ob_cube_002_cube_006)
col_collection.objects.link(ob_cube_002_cube_007)

# ---- scene / render settings (as saved in the file)
scene.camera = ob_camera
scene.frame_start = 1; scene.frame_end = 250; scene.frame_set(1)
scene.render.engine = 'BLENDER_EEVEE_NEXT'
scene.render.resolution_x = 1080
scene.cycles.use_denoising = False
scene.cycles.samples = 128
scene.cycles.sampling_pattern = 'TABULATED_SOBOL'
scene.cycles.use_adaptive_sampling = False
scene.cycles.use_light_tree = False
scene.eevee.use_gtao = True
scene.eevee.use_raytracing = True
scene.view_settings.view_transform = 'Filmic'
bpy.context.view_layer.update()
